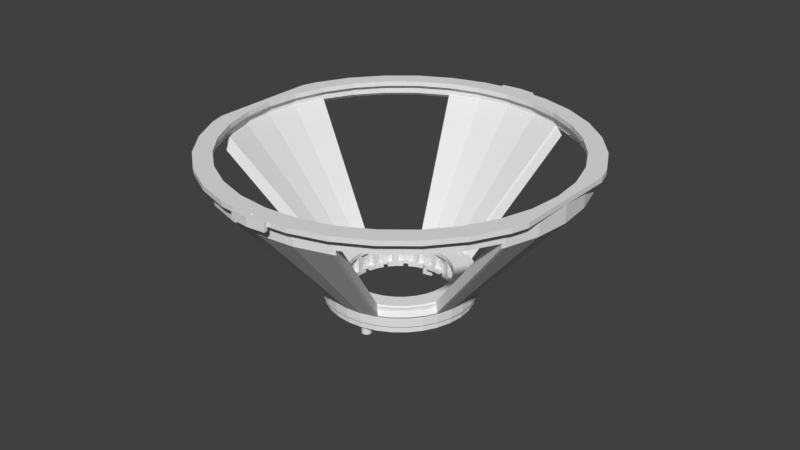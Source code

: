 # Source: Cone_Support_and_Exterior_Magnetsonly2.blend  (saved by Blender 2.79.0; exported with 4.5.12 LTS)
import bpy
from mathutils import Matrix  # noqa: F401  (used for matrix-valued properties, if any)

bpy.ops.wm.read_factory_settings(use_empty=True)
scene = bpy.context.scene
scene.name = 'Scene'

# ---- collections
col_collection_1 = bpy.data.collections.new('Collection 1'); scene.collection.children.link(col_collection_1)

# ---- world
world_world = bpy.data.worlds.new('World'); scene.world = world_world
world_world.color = (0.05088, 0.05088, 0.05088)
world_world.use_sun_shadow = False
world_world.sun_shadow_jitter_overblur = 0.0
world_world.cycles.sampling_method = 'MANUAL'

# ---- meshes
me_cylinder_003 = bpy.data.meshes.new('Cylinder.003')
me_cylinder_003.from_pydata([(0.7315, 2.415, 11.45), (0.7315, 2.414, 11.64), (0.9698, 2.342, 11.64), (0.9698, 2.342, 11.45), (0.7315, 2.415, 11.25), (0.9698, 2.342, 11.25), (0.7466, 2.464, 11.45), (0.7466, 2.464, 11.65), (-2.343, 0.5922, 11.61), (-2.12, 0.8718, 11.61), (-1.908, 1.268, 11.62), (-1.623, 1.616, 11.62), (-1.276, 1.901, 11.63), (-0.8796, 2.113, 11.63), (-0.4495, 2.244, 11.64), (-0.002209, 2.288, 11.64), (0.4451, 2.244, 11.64), (1.409, 2.108, 11.64), (0.5097, 2.446, 11.64), (0.5074, 2.442, 11.64), (0.5044, 2.438, 11.64), (0.5006, 2.435, 11.64), (0.4964, 2.433, 11.64), (0.4918, 2.431, 11.64), (0.487, 2.431, 11.64), (0.4822, 2.431, 11.64), (0.4776, 2.433, 11.64), (0.4734, 2.435, 11.64), (0.4697, 2.438, 11.64), (0.4666, 2.442, 11.64), (0.4643, 2.446, 11.64), (0.4629, 2.45, 11.64), (0.4625, 2.455, 11.64), (0.4629, 2.46, 11.64), (0.2455, 2.511, 11.64), (-0.002313, 2.535, 11.64), (-0.4978, 2.486, 11.64), (-0.9742, 2.341, 11.64), (-1.413, 2.107, 11.63), (-1.798, 1.79, 11.63), (-2.114, 1.405, 11.62), (-2.222, 1.203, 11.62), (1.409, 2.108, 11.25), (2.398, 0.1324, 11.22), (2.364, 0.467, 11.23), (2.227, 0.9194, 11.23), (2.004, 1.336, 11.24), (1.704, 1.702, 11.24), (1.338, 2.002, 11.24), (0.921, 2.224, 11.25), (0.4684, 2.361, 11.25), (0.4823, 2.431, 11.25), (0.4871, 2.431, 11.25), (0.4918, 2.431, 11.25), (0.4964, 2.433, 11.25), (0.5007, 2.435, 11.25), (0.5044, 2.438, 11.25), (0.5075, 2.442, 11.25), (0.5097, 2.446, 11.25), (0.5111, 2.451, 11.25), (0.5116, 2.455, 11.25), (0.5111, 2.46, 11.25), (0.5097, 2.465, 11.25), (0.5074, 2.469, 11.25), (0.5044, 2.473, 11.25), (0.5007, 2.476, 11.25), (0.4964, 2.478, 11.25), (0.4918, 2.479, 11.25), (0.4933, 2.487, 11.25), (1.794, 1.792, 11.24), (2.11, 1.407, 11.24), (2.345, 0.9684, 11.23), (2.49, 0.4919, 11.23), (0.7466, 2.464, 11.25), (0.4932, 2.487, 11.64), (0.5034, 2.538, 11.65), (0.5034, 2.538, 11.45), (-2.368, 0.4652, 11.21), (-2.515, -0.2726, 11.2), (-2.515, -0.2727, 11.59), (-2.222, 1.203, 11.22), (-2.492, -0.5014, 11.59), (-2.347, -0.9778, 11.58), (-2.113, -1.417, 11.58), (-1.797, -1.802, 11.57), (-1.411, -2.117, 11.57), (-0.9723, -2.352, 11.57), (-0.734, -2.424, 11.57), (-0.4957, -2.496, 11.57), (-0.4943, -2.489, 11.57), (-0.4989, -2.487, 11.57), (-0.5031, -2.485, 11.57), (-0.5068, -2.482, 11.57), (-0.5099, -2.478, 11.57), (-0.5122, -2.474, 11.57), (-0.5135, -2.47, 11.57), (-0.514, -2.465, 11.57), (-0.5136, -2.46, 11.57), (-0.5122, -2.455, 11.57), (-0.5099, -2.451, 11.57), (-0.5068, -2.447, 11.57), (-0.5031, -2.444, 11.57), (-0.4989, -2.442, 11.57), (-0.4943, -2.441, 11.57), (-0.4895, -2.44, 11.57), (-0.4847, -2.441, 11.57), (-0.4476, -2.254, 11.57), (-0.8778, -2.124, 11.57), (-1.274, -1.912, 11.57), (-1.622, -1.627, 11.58), (-1.907, -1.279, 11.58), (-2.119, -0.8832, 11.58), (-2.25, -0.4531, 11.59), (-2.294, -0.005759, 11.6), (-2.25, 0.4416, 11.6), (-2.12, 0.8719, 11.21), (-1.908, 1.268, 11.22), (-1.623, 1.616, 11.23), (-1.276, 1.901, 11.23), (-0.8796, 2.113, 11.24), (-0.4495, 2.244, 11.24), (-0.002166, 2.288, 11.24), (0.4452, 2.244, 11.24), (2.512, 0.2657, 11.62), (2.49, 0.4918, 11.62), (2.345, 0.9682, 11.63), (2.11, 1.407, 11.63), (1.794, 1.792, 11.64), (0.8753, 2.114, 11.64), (1.272, 1.902, 11.64), (1.619, 1.617, 11.64), (1.905, 1.27, 11.63), (2.117, 0.8736, 11.63), (2.247, 0.4435, 11.62), (2.292, -0.003828, 11.61), (2.248, -0.4512, 11.61), (2.365, -0.4745, 11.61), (0.4643, 2.465, 11.64), (0.4666, 2.469, 11.64), (0.4696, 2.473, 11.64), (0.4734, 2.476, 11.64), (0.4776, 2.478, 11.64), (0.4822, 2.479, 11.64), (0.487, 2.48, 11.64), (0.4918, 2.479, 11.64), (0.4964, 2.478, 11.64), (0.5006, 2.476, 11.64), (0.5043, 2.473, 11.64), (0.5074, 2.469, 11.64), (0.5097, 2.465, 11.64), (0.5111, 2.46, 11.64), (0.5115, 2.455, 11.64), (0.5111, 2.45, 11.64), (0.4777, 2.433, 11.25), (0.4734, 2.435, 11.25), (0.4697, 2.438, 11.25), (0.4667, 2.442, 11.25), (0.4644, 2.446, 11.25), (0.463, 2.451, 11.25), (0.4625, 2.455, 11.25), (0.463, 2.46, 11.25), (-0.002292, 2.535, 11.45), (0.2455, 2.511, 11.45), (-0.4978, 2.486, 11.24), (-0.002271, 2.535, 11.25), (-0.9742, 2.342, 11.24), (-1.413, 2.107, 11.24), (-1.798, 1.791, 11.23), (-2.114, 1.406, 11.22), (2.365, -0.4743, 11.21), (2.365, -0.4742, 11.21), (2.411, -0.003614, 11.22), (2.512, 0.2659, 11.22), (0.2455, 2.511, 11.25), (0.487, 2.48, 11.25), (0.4822, 2.479, 11.25), (0.4776, 2.478, 11.25), (0.4734, 2.476, 11.25), (0.4697, 2.473, 11.25), (0.4666, 2.469, 11.25), (0.4644, 2.465, 11.25), (-0.002217, 2.408, 11.25), (-0.4728, 2.361, 11.24), (-0.9253, 2.224, 11.24), (-1.342, 2.0, 11.23), (-1.708, 1.7, 11.23), (-2.007, 1.335, 11.22), (-2.23, 0.9175, 11.21), (-2.367, 0.465, 11.21), (0.4933, 2.487, 10.95), (0.7316, 2.415, 10.95), (0.7466, 2.464, 10.95), (0.5034, 2.538, 11.25), (0.2505, 2.563, 11.65), (0.2506, 2.563, 11.45), (-2.413, -0.005645, 11.2), (-2.367, -0.4762, 11.19), (-2.229, -0.9287, 11.19), (-2.006, -1.346, 11.18), (-1.706, -1.711, 11.18), (-1.341, -2.011, 11.17), (-0.9234, -2.234, 11.17), (-0.4708, -2.371, 11.17), (-0.1922, -2.398, 11.17), (-0.4654, -2.46, 11.17), (-0.4668, -2.455, 11.17), (-0.4691, -2.451, 11.17), (-0.4721, -2.447, 11.17), (-0.4758, -2.444, 11.17), (-0.4801, -2.442, 11.17), (-0.4847, -2.441, 11.17), (-0.4895, -2.44, 11.17), (-0.4942, -2.441, 11.17), (-0.4988, -2.442, 11.17), (-0.5031, -2.444, 11.17), (-0.5068, -2.447, 11.17), (-0.5099, -2.451, 11.17), (-0.5121, -2.455, 11.17), (-0.5135, -2.46, 11.17), (-0.7339, -2.424, 11.17), (-0.9722, -2.352, 11.17), (-1.411, -2.117, 11.17), (-1.796, -1.801, 11.18), (-2.113, -1.417, 11.18), (-2.347, -0.9776, 11.19), (-2.492, -0.5012, 11.19), (-0.9722, -2.352, 11.37), (-0.734, -2.424, 11.37), (-0.7491, -2.474, 11.57), (-0.5059, -2.547, 11.57), (2.118, -0.8814, 11.6), (1.906, -1.278, 11.59), (1.621, -1.625, 11.59), (1.273, -1.911, 11.58), (0.8771, -2.123, 11.58), (0.447, -2.253, 11.57), (-0.0002725, -2.298, 11.57), (-0.4847, -2.441, 11.57), (-0.4801, -2.442, 11.57), (-0.4759, -2.444, 11.57), (-0.4721, -2.447, 11.57), (-0.4691, -2.451, 11.57), (-0.4668, -2.455, 11.57), (-0.4654, -2.46, 11.57), (-0.465, -2.465, 11.57), (-0.4654, -2.47, 11.57), (-0.4668, -2.474, 11.57), (-0.4691, -2.478, 11.57), (-0.4721, -2.482, 11.57), (-0.4758, -2.485, 11.57), (-0.4801, -2.487, 11.57), (-0.4847, -2.489, 11.57), (-0.4895, -2.489, 11.57), (-0.4943, -2.489, 11.57), (-0.2479, -2.52, 11.57), (-0.0001679, -2.545, 11.57), (0.4953, -2.496, 11.57), (0.9718, -2.351, 11.57), (1.411, -2.116, 11.58), (1.796, -1.8, 11.59), (2.111, -1.415, 11.59), (2.218, -1.215, 11.6), (-0.4942, -2.489, 11.17), (-0.4988, -2.487, 11.17), (-0.5031, -2.485, 11.17), (-0.5068, -2.482, 11.17), (-0.5098, -2.478, 11.17), (-0.5121, -2.474, 11.17), (-0.5135, -2.469, 11.17), (-0.514, -2.465, 11.17), (-0.4476, -2.254, 11.17), (-0.8778, -2.123, 11.17), (-1.274, -1.912, 11.18), (-1.622, -1.627, 11.18), (-1.907, -1.279, 11.18), (-2.119, -0.883, 11.19), (-2.25, -0.4529, 11.19), (-2.294, -0.005596, 11.2), (-2.25, 0.4418, 11.21), (-2.314, 0.4545, 11.21), (-2.18, 0.8969, 11.21), (-1.963, 1.305, 11.22), (-1.953, 1.316, 11.22), (-1.955, 1.319, 11.22), (-1.665, 1.672, 11.23), (-1.311, 1.963, 11.23), (-0.9079, 2.178, 11.24), (-0.4702, 2.311, 11.24), (-0.4681, 2.306, 11.24), (-0.4622, 2.308, 11.24), (-0.002194, 2.354, 11.24), (0.4579, 2.308, 11.25), (0.8754, 2.114, 11.24), (1.272, 1.902, 11.24), (1.619, 1.617, 11.24), (1.905, 1.27, 11.24), (2.117, 0.8737, 11.23), (2.248, 0.4436, 11.23), (2.292, -0.003665, 11.22), (2.248, -0.451, 11.21), (2.218, -1.215, 11.2), (2.111, -1.415, 11.2), (1.796, -1.8, 11.19), (1.411, -2.116, 11.18), (0.9718, -2.351, 11.18), (0.4954, -2.496, 11.17), (-0.0001256, -2.545, 11.17), (-0.2479, -2.52, 11.17), (-0.4957, -2.496, 11.17), (-0.4894, -2.489, 11.17), (-0.4846, -2.489, 11.17), (-0.48, -2.487, 11.17), (-0.4758, -2.485, 11.17), (-0.4721, -2.482, 11.17), (-0.469, -2.478, 11.17), (-0.4668, -2.474, 11.17), (-0.4654, -2.469, 11.17), (-0.4649, -2.465, 11.17), (-0.0001799, -2.417, 11.17), (0.4704, -2.37, 11.18), (0.9229, -2.233, 11.18), (1.34, -2.01, 11.19), (1.705, -1.71, 11.19), (2.005, -1.344, 11.2), (2.228, -0.9268, 11.2), (0.2455, 2.511, 10.95), (0.5035, 2.538, 10.95), (0.2506, 2.563, 11.24), (-0.749, -2.474, 11.37), (-0.253, -2.572, 11.57), (-0.5059, -2.547, 11.37), (2.118, -0.8812, 11.2), (1.906, -1.278, 11.2), (1.621, -1.625, 11.19), (1.274, -1.911, 11.19), (0.8772, -2.123, 11.18), (0.4471, -2.253, 11.18), (-0.0002301, -2.298, 11.18), (-0.0001471, -2.545, 11.37), (-0.2479, -2.52, 11.37), (-0.02569, -2.36, 11.17), (-0.4603, -2.318, 11.17), (-0.9027, -2.184, 11.17), (-1.311, -1.966, 11.18), (-1.668, -1.673, 11.18), (-1.961, -1.316, 11.18), (-2.18, -0.908, 11.19), (-2.314, -0.4657, 11.19), (-2.359, -0.005623, 11.2), (0.9003, 2.174, 11.25), (1.308, 1.957, 11.24), (1.666, 1.664, 11.24), (1.959, 1.306, 11.24), (2.177, 0.8987, 11.23), (2.311, 0.4564, 11.23), (2.357, -0.003637, 11.22), (2.354, -0.03927, 11.22), (-0.2479, -2.52, 10.88), (-0.4956, -2.496, 10.88), (-0.7339, -2.424, 10.88), (0.2506, 2.563, 10.95), (-0.749, -2.474, 11.17), (-0.253, -2.572, 11.37), (-0.5058, -2.547, 11.17), (2.312, -0.4637, 11.21), (2.178, -0.9062, 11.2), (1.96, -1.314, 11.2), (1.667, -1.671, 11.19), (1.31, -1.965, 11.19), (0.9022, -2.183, 11.18), (0.4598, -2.317, 11.18), (-0.0002026, -2.363, 11.17), (-0.253, -2.572, 11.17), (-0.2529, -2.572, 10.87), (-0.5058, -2.547, 10.87), (-0.749, -2.473, 10.87), (0.4932, 2.487, 11.65), (0.4932, 2.487, 11.64), (0.4933, 2.487, 11.45), (0.4933, 2.487, 11.45), (0.4933, 2.487, 11.25), (0.4933, 2.487, 11.25), (-0.4957, -2.496, 11.57), (-0.4957, -2.496, 11.37), (-0.4957, -2.496, 11.37), (-0.4957, -2.496, 11.57), (-0.4957, -2.496, 11.17), (-0.4957, -2.496, 11.17), (2.365, -0.4705, 9.783), (1.012, -0.2014, 0.3234), (1.032, -1.095e-07, 0.3234), (2.411, -3.829e-07, 9.778), (2.411, -0.003021, 9.782), (2.365, -0.4736, 9.788), (2.411, -0.003614, 11.22), (2.365, -0.4742, 11.21), (2.229, -0.9232, 9.789), (0.9537, -0.395, 0.3234), (1.012, -0.2014, -0.4283), (1.032, -8.83e-08, -0.4283), (1.012, 0.2014, 0.3234), (2.364, 0.4702, 9.773), (2.365, 0.4676, 9.777), (2.364, 0.467, 11.23), (2.398, 0.1324, 11.22), (2.228, -0.9262, 9.793), (2.228, -0.9268, 11.2), (2.411, -0.003644, 11.29), (2.365, -0.4743, 11.29), (2.007, -1.341, 9.795), (0.8583, -0.5735, 0.3234), (0.9537, -0.395, -0.4283), (1.012, 0.2014, -0.4283), (0.9458, -0.3105, -0.4283), (0.9808, -0.1951, -0.4283), (1.0, 7.212e-08, -0.4283), (0.9808, 0.1951, -0.4283), (0.9239, 0.3827, -0.4283), (0.8315, 0.5556, -0.4283), (0.7071, 0.7071, -0.4283), (0.5556, 0.8315, -0.4283), (0.3827, 0.9239, -0.4283), (0.1951, 0.9808, -0.4283), (-4.616e-07, 1.0, -0.4283), (-0.1951, 0.9808, -0.4283), (-0.3827, 0.9239, -0.4283), (-0.5556, 0.8315, -0.4283), (-0.7071, 0.7071, -0.4283), (-0.8315, 0.5556, -0.4283), (-0.9239, 0.3827, -0.4283), (-0.9808, 0.1951, -0.4283), (-1.0, -4.935e-07, -0.4283), (-1.032, -9.147e-07, -0.4283), (-1.012, 0.2014, -0.4283), (-0.9537, 0.395, -0.4283), (-0.8583, 0.5735, -0.4283), (-0.7299, 0.7299, -0.4283), (-0.5735, 0.8583, -0.4283), (-0.395, 0.9537, -0.4283), (-0.2014, 1.012, -0.4283), (-4.399e-07, 1.032, -0.4283), (0.2014, 1.012, -0.4283), (0.395, 0.9537, -0.4283), (0.5735, 0.8583, -0.4283), (0.7299, 0.7299, -0.4283), (0.8583, 0.5735, -0.4283), (0.9537, 0.395, -0.4283), (0.9537, 0.395, 0.3234), (0.9731, 0.4031, 0.4673), (1.025, 0.2311, 0.4673), (2.356, 0.4958, 9.773), (2.359, 0.485, 10.12), (2.227, 0.9199, 10.12), (2.227, 0.9194, 11.23), (2.364, 0.4669, 11.3), (2.005, -1.343, 9.799), (2.005, -1.344, 11.2), (2.228, -0.9268, 11.28), (0.6959, 2.292, 11.32), (0.5567, 2.278, 11.32), (0.9003, 2.174, 11.32), (1.308, 1.957, 11.32), (1.666, 1.664, 11.31), (1.959, 1.306, 11.31), (2.177, 0.8987, 11.3), (2.311, 0.4564, 11.3), (2.357, -0.003667, 11.29), (2.312, -0.4637, 11.29), (2.178, -0.9062, 11.28), (1.96, -1.314, 11.27), (1.667, -1.671, 11.26), (1.31, -1.965, 11.26), (0.9022, -2.183, 11.25), (0.4598, -2.317, 11.25), (-0.0002104, -2.363, 11.25), (-0.4603, -2.318, 11.25), (-0.461, -2.318, 11.25), (-0.4715, -2.37, 11.25), (-0.4708, -2.371, 11.25), (-0.0001876, -2.417, 11.25), (0.4704, -2.37, 11.25), (0.9228, -2.233, 11.25), (1.34, -2.01, 11.26), (1.705, -1.71, 11.26), (2.005, -1.344, 11.27), (2.227, 0.9194, 11.31), (2.004, 1.336, 11.31), (1.704, 1.702, 11.32), (1.338, 2.002, 11.32), (0.921, 2.224, 11.32), (1.979, -1.375, 9.799), (0.8516, -0.6214, 0.4973), (0.7479, -0.7479, 0.4973), (0.7299, -0.7299, 0.3234), (0.8583, -0.5735, -0.4283), (-0.9808, -0.1951, -0.4283), (-0.9239, -0.3827, -0.4283), (-0.8315, -0.5556, -0.4283), (-0.7071, -0.7071, -0.4283), (-0.5556, -0.8315, -0.4283), (-0.3827, -0.9239, -0.4283), (-0.1951, -0.9808, -0.4283), (5.012e-08, -1.0, -0.4283), (0.1951, -0.9808, -0.4283), (0.3827, -0.9239, -0.4283), (0.5556, -0.8315, -0.4283), (0.7071, -0.7071, -0.4283), (0.8315, -0.5556, -0.4283), (0.9239, -0.3827, -0.4283), (0.7299, -0.7299, -0.4283), (0.5735, -0.8583, -0.4283), (0.395, -0.9537, -0.4283), (0.2014, -1.012, -0.4283), (1.477e-07, -1.032, -0.4283), (-0.2014, -1.012, -0.4283), (-0.395, -0.9537, -0.4283), (-0.5735, -0.8583, -0.4283), (-0.7299, -0.7299, -0.4283), (-0.8583, -0.5735, -0.4283), (-0.9537, -0.395, -0.4283), (-1.012, -0.2014, -0.4283), (0.9808, -0.1951, -1.0), (0.9239, -0.3827, -1.0), (1.0, 5.797e-08, -1.0), (0.9808, 0.1951, -1.0), (0.9239, 0.3827, -1.0), (0.8315, 0.5556, -1.0), (0.7071, 0.7071, -1.0), (0.5556, 0.8315, -1.0), (0.3827, 0.9239, -1.0), (0.1951, 0.9808, -1.0), (-1.136e-07, 1.0, -1.0), (-0.1951, 0.9808, -1.0), (-0.3827, 0.9239, -1.0), (-0.5556, 0.8315, -1.0), (-0.7071, 0.7071, -1.0), (-0.8315, 0.5556, -1.0), (-0.9239, 0.3827, -1.0), (-0.9808, 0.1951, -1.0), (-1.0, 8.832e-07, -1.0), (-1.032, -9.963e-07, 0.3234), (-1.012, 0.2014, 0.3234), (-0.9537, 0.395, 0.3234), (-0.8583, 0.5735, 0.3234), (-0.7299, 0.7299, 0.3234), (-0.5735, 0.8583, 0.3234), (-0.395, 0.9537, 0.3234), (-0.2014, 1.012, 0.3234), (-4.726e-07, 1.032, 0.3234), (0.2014, 1.012, 0.3234), (0.395, 0.9537, 0.3234), (0.5735, 0.8583, 0.3234), (0.7299, 0.7299, 0.3234), (0.8583, 0.5735, 0.3234), (0.8751, 0.5848, 0.4623), (0.8831, 0.5725, 0.4709), (0.9707, 0.4086, 0.4709), (0.9252, 0.3782, 0.7637), (0.9792, 0.2003, 0.7637), (0.9808, 0.1951, 0.9334), (0.981, 0.1929, 1.0), (0.9574, 0.1824, 1.0), (2.309, 0.4512, 10.45), (2.176, 0.8889, 10.45), (2.226, 0.9223, 10.13), (2.01, 1.326, 10.13), (2.004, 1.337, 10.11), (2.004, 1.336, 11.24), (1.705, -1.709, 10.15), (1.987, -1.366, 10.15), (1.705, -1.71, 11.19), (0.921, 2.224, 11.25), (-0.9027, -2.184, 11.25), (-1.311, -1.966, 11.25), (-1.668, -1.673, 11.25), (-1.961, -1.316, 11.26), (-2.18, -0.908, 11.26), (-2.314, -0.4657, 11.27), (-2.359, -0.005653, 11.27), (-2.314, 0.4544, 11.28), (-2.18, 0.8969, 11.29), (-1.963, 1.305, 11.3), (-1.953, 1.316, 11.3), (-1.955, 1.319, 11.3), (-1.665, 1.672, 11.3), (-1.311, 1.963, 11.31), (-0.9079, 2.178, 11.31), (-0.4702, 2.311, 11.32), (-0.4681, 2.306, 11.32), (-0.4622, 2.308, 11.32), (-0.002202, 2.354, 11.32), (0.4579, 2.308, 11.32), (0.4684, 2.361, 11.32), (-0.002225, 2.408, 11.32), (-0.4728, 2.361, 11.32), (-0.9253, 2.224, 11.31), (-1.342, 2.0, 11.31), (-1.708, 1.7, 11.3), (-2.007, 1.335, 11.3), (-2.23, 0.9175, 11.29), (-2.367, 0.4649, 11.28), (-2.413, -0.005676, 11.27), (-2.367, -0.4763, 11.27), (-2.229, -0.9287, 11.26), (-2.006, -1.346, 11.26), (-1.706, -1.711, 11.25), (-1.341, -2.011, 11.25), (-0.9234, -2.234, 11.25), (0.4579, 2.308, 11.25), (0.9003, 2.174, 11.25), (1.308, 1.957, 11.24), (1.666, 1.664, 11.24), (1.959, 1.306, 11.24), (2.177, 0.8987, 11.23), (2.311, 0.4564, 11.23), (2.357, -0.003637, 11.22), (2.354, -0.03927, 11.22), (2.312, -0.4637, 11.21), (2.178, -0.9062, 11.2), (1.96, -1.314, 11.2), (1.667, -1.671, 11.19), (1.31, -1.965, 11.19), (0.9022, -2.183, 11.18), (0.4598, -2.317, 11.18), (-0.0002026, -2.363, 11.17), (-0.02569, -2.36, 11.17), (-0.4603, -2.318, 11.17), (-0.9027, -2.184, 11.17), (-0.4708, -2.371, 11.17), (-0.1922, -2.398, 11.17), (-0.0001799, -2.417, 11.17), (0.4704, -2.37, 11.18), (0.9229, -2.233, 11.18), (1.34, -2.01, 11.19), (1.704, 1.702, 11.24), (1.338, 2.002, 11.24), (1.955, -1.319, 10.46), (1.955, -1.319, 10.45), (1.955, -1.319, 10.45), (1.955, -1.319, 10.45), (1.955, -1.32, 10.43), (1.919, -1.282, 10.43), (0.7885, -0.5268, 1.106), (0.7995, -0.5433, 1.0), (0.8221, -0.567, 1.0), (0.8183, -0.5716, 0.818), (0.7071, -0.7071, 0.818), (0.6993, -0.7135, 0.8291), (0.7323, -0.763, 0.5104), (0.5886, -0.881, 0.5104), (0.5735, -0.8583, 0.3234), (-0.9808, -0.1951, -1.0), (-0.9239, -0.3827, -1.0), (-0.8315, -0.5556, -1.0), (-0.7071, -0.7071, -1.0), (-0.5556, -0.8315, -1.0), (-0.3827, -0.9239, -1.0), (-0.1951, -0.9808, -1.0), (-1.232e-07, -1.0, -1.0), (0.1951, -0.9808, -1.0), (0.3827, -0.9239, -1.0), (0.5556, -0.8315, -1.0), (0.7071, -0.7071, -1.0), (0.8315, -0.5556, -1.0), (0.395, -0.9537, 0.3234), (0.2014, -1.012, 0.3234), (2.342e-07, -1.032, 0.3234), (-0.2014, -1.012, 0.3234), (-0.395, -0.9537, 0.3234), (-0.5735, -0.8583, 0.3234), (-0.7299, -0.7299, 0.3234), (-0.8583, -0.5735, 0.3234), (-0.9537, -0.395, 0.3234), (-1.012, -0.2014, 0.3234), (0.06667, -0.881, -1.0), (0.06539, -0.868, -1.0), (0.06159, -0.8555, -1.0), (0.05543, -0.844, -1.0), (0.04714, -0.8339, -1.0), (0.03704, -0.8256, -1.0), (0.02551, -0.8194, -1.0), (0.01301, -0.8156, -1.0), (1.126e-07, -0.8144, -1.0), (-0.01301, -0.8156, -1.0), (-0.02551, -0.8194, -1.0), (-0.03704, -0.8256, -1.0), (-0.04714, -0.8339, -1.0), (-0.05543, -0.844, -1.0), (-0.06159, -0.8555, -1.0), (-0.06539, -0.868, -1.0), (-0.06667, -0.881, -1.0), (-0.7691, 6.398e-07, -1.0), (-0.7692, -0.03041, -1.0), (-0.697, -0.03069, -1.0), (-0.6865, -0.1366, -1.0), (-0.6572, -0.2333, -1.0), (-0.7243, -0.2608, -1.0), (-0.699, -0.3225, -1.0), (-0.6322, -0.2951, -1.0), (-0.582, -0.3889, -1.0), (-0.5178, -0.4671, -1.0), (-0.5693, -0.5182, -1.0), (-0.5223, -0.5655, -1.0), (-0.4711, -0.5146, -1.0), (-0.3889, -0.582, -1.0), (-0.2996, -0.6297, -1.0), (-0.3276, -0.6966, -1.0), (-0.2661, -0.7224, -1.0), (-0.2382, -0.6557, -1.0), (-0.1366, -0.6865, -1.0), (-0.03577, -0.6965, -1.0), (-0.03603, -0.769, -1.0), (0.03064, -0.7692, -1.0), (0.03089, -0.697, -1.0), (0.1366, -0.6865, -1.0), (0.2335, -0.6571, -1.0), (0.261, -0.7242, -1.0), (0.3227, -0.6989, -1.0), (0.2953, -0.6321, -1.0), (0.3889, -0.582, -1.0), (0.4673, -0.5177, -1.0), (0.5184, -0.5691, -1.0), (0.5657, -0.5222, -1.0), (0.5147, -0.4709, -1.0), (0.582, -0.3889, -1.0), (0.6298, -0.2994, -1.0), (0.6967, -0.3274, -1.0), (0.7224, -0.2659, -1.0), (0.6558, -0.238, -1.0), (0.6866, -0.1366, -1.0), (0.6965, -0.03557, -1.0), (0.769, -0.0358, -1.0), (0.7692, 0.03087, -1.0), (0.7182, 0.03103, -1.0), (-0.06667, 0.9163, -1.0), (-0.06667, 0.7829, -1.0), (0.06667, 0.7829, -1.0), (0.6969, 0.0311, -1.0), (0.6865, 0.1366, -1.0), (0.6573, 0.2329, -1.0), (0.7244, 0.2604, -1.0), (0.6992, 0.3221, -1.0), (0.6324, 0.2947, -1.0), (0.582, 0.3889, -1.0), (0.5181, 0.4668, -1.0), (0.5696, 0.5179, -1.0), (0.5227, 0.5652, -1.0), (0.4714, 0.5143, -1.0), (0.3889, 0.582, -1.0), (0.3, 0.6296, -1.0), (0.328, 0.6964, -1.0), (0.2665, 0.7222, -1.0), (0.2386, 0.6556, -1.0), (0.1366, 0.6866, -1.0), (0.03619, 0.6964, -1.0), (0.03648, 0.769, -1.0), (-0.03018, 0.7692, -1.0), (-0.03048, 0.697, -1.0), (-0.1366, 0.6865, -1.0), (-0.2331, 0.6573, -1.0), (-0.2606, 0.7244, -1.0), (-0.3223, 0.6991, -1.0), (-0.2949, 0.6323, -1.0), (-0.3889, 0.582, -1.0), (-0.4669, 0.518, -1.0), (-0.518, 0.5695, -1.0), (-0.5653, 0.5225, -1.0), (-0.5145, 0.4712, -1.0), (-0.582, 0.3889, -1.0), (-0.6296, 0.2998, -1.0), (-0.6965, 0.3278, -1.0), (-0.7223, 0.2663, -1.0), (-0.6557, 0.2384, -1.0), (-0.6865, 0.1366, -1.0), (-0.6965, 0.03598, -1.0), (-0.769, 0.03626, -1.0), (0.06667, 0.9163, -1.0), (-2.366, 0.4705, 9.785), (-2.413, -2.707e-06, 9.791), (-2.367, 0.4656, 9.792), (-2.228, 0.9227, 9.78), (-2.23, 0.9181, 9.787), (-2.004, 1.339, 9.775), (-2.007, 1.335, 9.781), (-1.976, 1.373, 9.775), (-0.8516, 0.6214, 0.4973), (-0.7479, 0.7479, 0.4973), (-0.7323, 0.763, 0.5104), (-0.5886, 0.881, 0.5104), (-0.5886, 0.881, 0.5104), (-0.4247, 0.9686, 0.5104), (-0.4047, 0.9771, 0.4973), (-0.4698, 2.362, 9.76), (-0.2482, 1.025, 0.4973), (-0.5117, 2.35, 9.763), (-0.4726, 2.362, 9.763), (-1.166e-06, 2.408, 9.758), (-0.002058, 2.408, 9.761), (0.4698, 2.362, 9.758), (0.4686, 2.362, 9.76), (0.9215, 2.225, 9.759), (0.9211, 2.225, 9.759), (1.338, 2.002, 9.76), (1.381, 1.967, 9.761), (0.6261, 0.8373, 0.4412), (0.7421, 0.7421, 0.4412), (1.338, 2.002, 9.761), (0.7665, 0.7171, 0.4623), (0.7228, 0.688, 0.7434), (0.8315, 0.5556, 0.7434), (0.8384, 0.5427, 0.7588), (0.9239, 0.3827, 0.7588), (0.9239, 0.3827, 1.0), (0.9808, 0.1951, 1.0), (0.5763, 0.8145, 1.0), (0.5511, 0.7905, 1.0), (0.5406, 0.7857, 1.0), (0.6843, 0.6678, 1.0), (0.8022, 0.5241, 1.0), (0.8898, 0.3602, 1.0), (0.9438, 0.1823, 1.0), (0.8315, 0.5556, 1.0), (0.7071, 0.7071, 1.0), (2.308, 0.4514, 10.46), (0.9301, 0.185, 1.106), (2.267, 0.451, 10.46), (2.222, 0.7324, 10.46), (1.96, 1.292, 10.45), (1.67, 1.646, 10.45), (1.722, 1.68, 10.11), (1.704, 1.702, 10.08), (1.34, -2.009, 10.16), (1.342, -2.008, 10.17), (1.695, -1.718, 10.17), (1.665, -1.673, 10.46), (1.667, -1.671, 10.45), (0.4684, 2.361, 11.25), (-0.9234, -2.234, 11.17), (-1.311, -1.966, 11.18), (-1.668, -1.673, 11.18), (-1.961, -1.316, 11.18), (-2.18, -0.908, 11.19), (-2.314, -0.4657, 11.19), (-2.359, -0.005623, 11.2), (-2.314, 0.4545, 11.21), (-2.18, 0.8969, 11.21), (-1.963, 1.305, 11.22), (-1.953, 1.316, 11.22), (-1.955, 1.319, 11.22), (-1.665, 1.672, 11.23), (-1.311, 1.963, 11.23), (-0.9079, 2.178, 11.24), (-0.4702, 2.311, 11.24), (-0.4681, 2.306, 11.24), (-0.4622, 2.308, 11.24), (-0.002194, 2.354, 11.24), (-0.002217, 2.408, 11.25), (-0.4728, 2.361, 11.24), (-0.9253, 2.224, 11.24), (-1.342, 2.0, 11.23), (-1.708, 1.7, 11.23), (-2.007, 1.335, 11.22), (-2.23, 0.9175, 11.21), (-2.367, 0.465, 11.21), (-2.413, -0.005066, 9.798), (-2.413, -0.005645, 11.2), (-2.367, 0.465, 11.21), (-2.367, -0.4762, 11.19), (-2.229, -0.9287, 11.19), (-2.006, -1.346, 11.18), (-1.706, -1.711, 11.18), (-1.341, -2.011, 11.17), (0.458, 2.309, 10.5), (0.9004, 2.175, 10.5), (1.308, 1.957, 10.5), (1.666, 1.664, 10.49), (1.959, 1.307, 10.49), (2.177, 0.899, 10.49), (2.312, 0.4567, 10.48), (2.357, -0.003329, 10.47), (2.312, -0.4634, 10.47), (2.178, -0.9058, 10.46), (1.96, -1.314, 10.45), (1.312, -1.963, 10.46), (1.31, -1.965, 10.45), (0.9086, -2.179, 10.45), (0.9022, -2.183, 10.44), (0.4718, -2.313, 10.44), (0.4722, -2.313, 10.43), (0.4599, -2.317, 10.43), (-0.0001228, -2.363, 10.43), (-0.4602, -2.317, 10.43), (-0.9026, -2.183, 10.43), (-0.4707, -2.37, 9.817), (-3.421e-05, -2.416, 9.815), (3.05e-07, -2.416, 9.815), (0.4705, -2.37, 9.814), (0.4713, -2.369, 9.813), (0.5131, -2.357, 9.812), (0.503, -2.36, 10.14), (0.923, -2.232, 10.14), (0.9386, -2.224, 10.16), (1.373, 1.974, 10.08), (1.96, -1.314, 10.45), (1.96, -1.314, 10.43), (0.458, 2.309, 10.48), (-0.002112, 2.354, 10.47), (-0.4622, 2.308, 10.47), (-0.4682, 2.307, 10.47), (-0.4511, 2.268, 10.47), (-1.333e-06, 2.312, 10.47), (0.4511, 2.268, 10.48), (0.8849, 2.136, 10.47), (1.285, 1.923, 10.47), (1.315, 1.936, 10.47), (1.669, 1.646, 10.47), (1.959, 1.293, 10.47), (2.174, 0.8892, 10.46), (2.311, -3.62e-07, 10.45), (2.265, -0.4506, 10.44), (2.133, -0.8835, 10.43), (2.178, -0.9058, 10.43), (2.312, -0.4634, 10.44), (2.357, -0.003319, 10.45), (2.312, 0.4567, 10.46), (2.177, 0.899, 10.46), (1.959, 1.307, 10.47), (1.666, 1.664, 10.47), (1.308, 1.957, 10.47), (0.9004, 2.175, 10.48), (0.8761, -0.3629, 1.106), (0.6705, -0.6705, 1.106), (0.6815, -0.687, 1.0), (0.5378, -0.8049, 1.0), (0.3739, -0.8926, 1.0), (0.196, -0.9465, 1.0), (0.2093, -0.9765, 1.0), (0.3827, -0.9239, 1.0), (0.5556, -0.8315, 1.0), (0.7071, -0.7071, 1.0), (0.5556, -0.8315, 0.8291), (0.4247, -0.9686, 0.5104), (0.4047, -0.9771, 0.4973), (-0.06539, -0.894, -1.0), (-0.06159, -0.9065, -1.0), (-0.05543, -0.9181, -1.0), (-0.04714, -0.9282, -1.0), (-0.03704, -0.9365, -1.0), (-0.02551, -0.9426, -1.0), (-0.01301, -0.9464, -1.0), (1.538e-07, -0.9477, -1.0), (0.01301, -0.9464, -1.0), (0.02551, -0.9426, -1.0), (0.03704, -0.9365, -1.0), (0.04714, -0.9282, -1.0), (0.05543, -0.9181, -1.0), (0.06159, -0.9065, -1.0), (0.06539, -0.894, -1.0), (0.2482, -1.025, 0.4973), (-0.4714, -2.37, 9.815), (-0.9246, -2.232, 9.815), (-0.9232, -2.233, 9.817), (-1.342, -2.009, 9.813), (-1.34, -2.01, 9.816), (-1.376, -1.981, 9.813), (-0.6214, -0.8516, 0.4973), (-0.7478, -0.7479, 0.4973), (-0.763, -0.7323, 0.5104), (-0.881, -0.5886, 0.5104), (-0.881, -0.5886, 0.5104), (-0.9686, -0.4247, 0.5104), (-0.9771, -0.4047, 0.4973), (-2.367, -0.4709, 9.797), (-1.025, -0.2482, 0.4973), (-2.355, -0.5128, 9.803), (-2.367, -0.4756, 9.803), (0.06539, -0.868, -1.81), (0.06667, -0.881, -1.81), (0.06159, -0.8555, -1.81), (0.05543, -0.844, -1.81), (0.04714, -0.8339, -1.81), (0.03704, -0.8256, -1.81), (0.02551, -0.8194, -1.81), (0.01301, -0.8156, -1.81), (2.002e-07, -0.8144, -1.81), (-0.01301, -0.8156, -1.81), (-0.02551, -0.8194, -1.81), (-0.03704, -0.8256, -1.81), (-0.04714, -0.8339, -1.81), (-0.05543, -0.844, -1.81), (-0.06159, -0.8555, -1.81), (-0.06539, -0.868, -1.81), (-0.06667, -0.881, -1.81), (-0.769, 0.03626, 0.028), (-0.7692, -0.03041, 0.028), (-0.7563, -0.03046, 0.028), (-0.7563, -0.03046, -0.6379), (-0.7562, -0.03046, -0.6379), (-0.697, -0.03069, -0.6379), (-0.6894, -0.1074, -0.6379), (-0.6894, -0.1074, -0.6379), (-0.6894, -0.1074, 0.6362), (-0.6894, -0.1074, 0.6362), (-0.6894, -0.1074, 0.6468), (-0.7, 6.752e-07, 0.6468), (-0.7, 6.875e-07, 1.0), (-0.6865, -0.1366, 1.0), (-0.6467, -0.2679, 1.0), (-0.6467, -0.2679, 0.6468), (-0.6779, -0.1651, 0.6468), (-0.6779, -0.1651, -0.6379), (-0.6769, -0.1682, -0.6379), (-0.6572, -0.2333, -0.6379), (-0.7126, -0.256, -0.6379), (-0.7243, -0.2608, 0.028), (-0.699, -0.3225, 0.028), (-0.6871, -0.3176, 0.028), (-0.6871, -0.3176, -0.6379), (-0.6869, -0.3176, -0.6379), (-0.6322, -0.2951, -0.6379), (-0.5957, -0.3632, -0.6379), (-0.5957, -0.3632, -0.6379), (-0.5957, -0.3632, 0.6362), (-0.5957, -0.3632, 0.6362), (-0.5957, -0.3632, 0.6468), (-0.582, -0.3889, 1.0), (-0.495, -0.495, 1.0), (-0.495, -0.495, 0.6468), (-0.563, -0.4121, 0.6468), (-0.563, -0.4121, -0.6379), (-0.5609, -0.4146, -0.6379), (-0.5178, -0.4671, -0.6379), (-0.5603, -0.5093, -0.6379), (-0.5605, -0.5094, -0.6379), (-0.5605, -0.5094, 0.028), (-0.5693, -0.5182, 0.028), (-0.5223, -0.5655, 0.028), (-0.5131, -0.5563, -0.6379), (-0.4711, -0.5146, -0.6379), (-0.4113, -0.5637, -0.6379), (-0.4113, -0.5637, -0.6379), (-0.4113, -0.5637, 0.6362), (-0.4113, -0.5637, 0.6362), (-0.4113, -0.5637, 0.6468), (-0.3889, -0.582, 1.0), (-0.2679, -0.6467, 1.0), (-0.2679, -0.6467, 0.6468), (-0.3623, -0.5962, 0.6468), (-0.3623, -0.5962, -0.6379), (-0.3594, -0.5978, -0.6379), (-0.2996, -0.6297, -0.6379), (-0.3227, -0.685, -0.6379), (-0.3276, -0.6966, 0.028), (-0.2661, -0.7224, 0.028), (-0.2611, -0.7105, 0.028), (-0.2611, -0.7105, -0.6379), (-0.2611, -0.7103, -0.6379), (-0.2382, -0.6557, -0.6379), (-0.1641, -0.6782, -0.6379), (-0.1641, -0.6782, -0.6379), (-0.1641, -0.6782, 0.6362), (-0.1641, -0.6782, 0.6362), (-0.1641, -0.6782, 0.6468), (-0.1366, -0.6865, 1.0), (-1.539e-07, -0.7, 1.0), (-2.599e-07, -0.7, 0.6468), (-0.1064, -0.6895, 0.6468), (-0.1064, -0.6895, -0.6379), (-0.1031, -0.6898, -0.6379), (-0.03577, -0.6965, -0.6379), (-0.03598, -0.7563, -0.6379), (-0.03598, -0.7565, -0.6379), (-0.03598, -0.7565, 0.028), (-0.03603, -0.769, 0.028), (0.03064, -0.7692, 0.028), (0.03068, -0.7563, 0.028), (0.03068, -0.7563, -0.6379), (0.03068, -0.7561, -0.6379), (0.03089, -0.697, -0.6379), (0.1082, -0.6893, -0.6379), (0.1082, -0.6893, -0.6379), (0.1082, -0.6893, 0.6362), (0.1082, -0.6893, 0.6362), (0.1082, -0.6893, 0.6468), (0.1366, -0.6865, 1.0), (0.2679, -0.6467, 1.0), (0.2679, -0.6467, 0.6468), (0.1658, -0.6777, 0.6468), (0.1658, -0.6777, -0.6379), (0.1689, -0.6767, -0.6379), (0.2335, -0.6571, -0.6379), (0.2563, -0.7125, -0.6379), (0.261, -0.7242, 0.028), (0.3227, -0.6989, 0.028), (0.3178, -0.687, 0.028), (0.3178, -0.687, -0.6379), (0.3178, -0.6868, -0.6379), (0.2953, -0.6321, -0.6379), (0.3639, -0.5954, -0.6379), (0.3639, -0.5954, -0.6379), (0.3639, -0.5954, 0.6362), (0.3639, -0.5954, 0.6362), (0.3639, -0.5954, 0.6468), (0.3889, -0.582, 1.0), (0.495, -0.495, 1.0), (0.495, -0.495, 0.6468), (0.4126, -0.5625, 0.6468), (0.4126, -0.5625, -0.6379), (0.4152, -0.5604, -0.6379), (0.4673, -0.5177, -0.6379), (0.5095, -0.5602, -0.6379), (0.5184, -0.5691, 0.028), (0.5657, -0.5222, 0.028), (0.5566, -0.513, 0.028), (0.5566, -0.513, -0.6379), (0.5564, -0.5129, -0.6379), (0.5147, -0.4709, -0.6379), (0.5642, -0.4107, -0.6379), (0.5642, -0.4107, -0.6379), (0.5642, -0.4107, 0.6362), (0.5642, -0.4107, 0.6362), (0.5642, -0.4107, 0.6468), (0.582, -0.3889, 1.0), (0.6467, -0.2679, 1.0), (0.6467, -0.2679, 0.6468), (0.5966, -0.3616, 0.6468), (0.5966, -0.3616, -0.6379), (0.5982, -0.3587, -0.6379), (0.6298, -0.2994, -0.6379), (0.6851, -0.3225, -0.6379), (0.6853, -0.3226, -0.6379), (0.6853, -0.3226, 0.028), (0.6967, -0.3274, 0.028), (0.7224, -0.2659, 0.028), (0.7105, -0.2609, 0.028), (0.7105, -0.2609, -0.6379), (0.7104, -0.2608, -0.6379), (0.6558, -0.238, -0.6379), (0.6784, -0.1634, -0.6379), (0.6784, -0.1633, -0.6379), (0.6784, -0.1633, 0.6362), (0.6784, -0.1634, 0.6362), (0.6784, -0.1634, 0.6468), (0.6865, -0.1366, 1.0), (0.7, 2.462e-08, 1.0), (0.7, 1.182e-08, 0.6468), (0.6893, -0.1086, 0.6468), (0.6893, -0.1086, -0.6379), (0.6896, -0.1053, -0.6379), (0.6965, -0.03557, -0.6379), (0.7562, -0.03576, -0.6379), (0.7564, -0.03576, -0.6379), (0.7564, -0.03576, 0.028), (0.769, -0.0358, 0.028), (0.7692, 0.03087, 0.028), (0.7564, 0.03091, 0.028), (0.7564, 0.03091, -0.6379), (0.7562, 0.03091, -0.6379), (0.6969, 0.0311, -0.6379), (-0.06667, 0.7829, -1.81), (-0.06667, 0.9163, -1.81), (0.06667, 0.7829, -1.81), (0.6896, 0.1059, -0.6379), (0.6896, 0.1059, -0.6379), (0.6896, 0.1059, 0.6362), (0.6896, 0.1059, 0.6362), (0.6896, 0.1059, 0.6468), (0.6865, 0.1366, 1.0), (0.6467, 0.2679, 1.0), (0.6467, 0.2679, 0.6468), (0.6783, 0.1637, 0.6468), (0.6783, 0.1637, -0.6379), (0.6774, 0.1668, -0.6379), (0.6573, 0.2329, -0.6379), (0.7127, 0.2556, -0.6379), (0.7129, 0.2557, -0.6379), (0.7129, 0.2557, 0.028), (0.7244, 0.2604, 0.028), (0.6992, 0.3221, 0.028), (0.6873, 0.3172, 0.028), (0.6873, 0.3172, -0.6379), (0.6871, 0.3172, -0.6379), (0.6324, 0.2947, -0.6379), (0.5964, 0.3619, -0.6379), (0.5964, 0.3619, -0.6379), (0.5964, 0.3619, 0.6362), (0.5964, 0.3619, 0.6362), (0.5964, 0.3619, 0.6468), (0.582, 0.3889, 1.0), (0.495, 0.495, 1.0), (0.495, 0.495, 0.6468), (0.564, 0.4109, 0.6468), (0.564, 0.4109, -0.6379), (0.5619, 0.4135, -0.6379), (0.5181, 0.4668, -0.6379), (0.5606, 0.5089, -0.6379), (0.5607, 0.509, -0.6379), (0.5607, 0.509, 0.028), (0.5696, 0.5179, 0.028), (0.5227, 0.5652, 0.028), (0.5136, 0.5562, 0.028), (0.5136, 0.5562, -0.6379), (0.5134, 0.556, -0.6379), (0.4714, 0.5143, -0.6379), (0.4124, 0.5627, -0.6379), (0.4124, 0.5627, -0.6379), (0.4124, 0.5627, 0.6362), (0.4124, 0.5627, 0.6362), (0.4124, 0.5627, 0.6468), (0.3889, 0.582, 1.0), (0.2679, 0.6467, 1.0), (0.2679, 0.6467, 0.6468), (0.3636, 0.5955, 0.6468), (0.3636, 0.5955, -0.6379), (0.3607, 0.5971, -0.6379), (0.3, 0.6296, -0.6379), (0.3231, 0.6847, -0.6379), (0.3232, 0.6849, -0.6379), (0.3232, 0.6849, 0.028), (0.328, 0.6964, 0.028), (0.2665, 0.7222, 0.028), (0.2616, 0.7104, 0.028), (0.2616, 0.7104, -0.6379), (0.2615, 0.7102, -0.6379), (0.2386, 0.6556, -0.6379), (0.1655, 0.6778, -0.6379), (0.1655, 0.6778, -0.6379), (0.1655, 0.6778, 0.6362), (0.1655, 0.6778, 0.6362), (0.1655, 0.6778, 0.6468), (0.1366, 0.6865, 1.0), (-5.633e-08, 0.7, 1.0), (-1.474e-07, 0.7, 0.6468), (0.1078, 0.6894, 0.6468), (0.1078, 0.6894, -0.6379), (0.1045, 0.6897, -0.6379), (0.03619, 0.6964, -0.6379), (0.03643, 0.7563, -0.6379), (0.03643, 0.7565, -0.6379), (0.03643, 0.7565, 0.028), (0.03648, 0.769, 0.028), (-0.03018, 0.7692, 0.028), (-0.03023, 0.7564, 0.028), (-0.03023, 0.7564, -0.6379), (-0.03024, 0.7562, -0.6379), (-0.03048, 0.697, -0.6379), (-0.1067, 0.6895, -0.6379), (-0.1067, 0.6895, -0.6379), (-0.1067, 0.6895, 0.6362), (-0.1067, 0.6895, 0.6362), (-0.1067, 0.6895, 0.6468), (-0.1366, 0.6865, 1.0), (-0.2679, 0.6467, 1.0), (-0.2679, 0.6467, 0.6468), (-0.1644, 0.6781, 0.6468), (-0.1644, 0.6781, -0.6379), (-0.1675, 0.6772, -0.6379), (-0.2331, 0.6573, -0.6379), (-0.2558, 0.7126, -0.6379), (-0.2606, 0.7244, 0.028), (-0.3223, 0.6991, 0.028), (-0.3174, 0.6872, 0.028), (-0.3174, 0.6872, -0.6379), (-0.3174, 0.687, -0.6379), (-0.2949, 0.6323, -0.6379), (-0.3626, 0.5961, -0.6379), (-0.3626, 0.5961, -0.6379), (-0.3626, 0.5961, 0.6362), (-0.3626, 0.5961, 0.6362), (-0.3626, 0.5961, 0.6468), (-0.3889, 0.582, 1.0), (-0.495, 0.495, 1.0), (-0.495, 0.495, 0.6468), (-0.4115, 0.5635, 0.6468), (-0.4115, 0.5635, -0.6379), (-0.4141, 0.5614, -0.6379), (-0.4669, 0.518, -0.6379), (-0.5091, 0.5605, -0.6379), (-0.518, 0.5695, 0.028), (-0.5653, 0.5225, 0.028), (-0.5562, 0.5132, -0.6379), (-0.5145, 0.4712, -0.6379), (-0.5632, 0.4118, -0.6379), (-0.5632, 0.4118, -0.6379), (-0.5632, 0.4118, 0.6362), (-0.5632, 0.4118, 0.6362), (-0.5632, 0.4118, 0.6468), (-0.582, 0.3889, 1.0), (-0.6467, 0.2679, 1.0), (-0.6467, 0.2679, 0.6468), (-0.5959, 0.3629, 0.6468), (-0.5959, 0.3629, -0.6379), (-0.5975, 0.36, -0.6379), (-0.6296, 0.2998, -0.6379), (-0.6848, 0.3229, -0.6379), (-0.685, 0.323, -0.6379), (-0.685, 0.323, 0.028), (-0.6965, 0.3278, 0.028), (-0.7223, 0.2663, 0.028), (-0.7104, 0.2614, 0.028), (-0.7104, 0.2614, -0.6379), (-0.7102, 0.2613, -0.6379), (-0.6557, 0.2384, -0.6379), (-0.678, 0.1648, -0.6379), (-0.678, 0.1648, -0.6379), (-0.678, 0.1648, 0.6362), (-0.678, 0.1648, 0.6362), (-0.678, 0.1648, 0.6468), (-0.6865, 0.1366, 1.0), (-0.6895, 0.1071, 0.6468), (-0.6895, 0.1071, -0.6379), (-0.6898, 0.1038, -0.6379), (-0.6965, 0.03598, -0.6379), (-0.7563, 0.03621, -0.6379), (-0.7565, 0.03621, -0.6379), (-0.7565, 0.03621, 0.028), (0.06667, 0.9163, -1.81), (-1.707, 1.701, 10.17), (-1.985, 1.363, 10.18), (-1.955, 1.319, 10.46), (-1.953, 1.317, 10.46), (-1.953, 1.317, 10.45), (-1.922, 1.284, 10.45), (-0.7885, 0.5268, 1.106), (-0.7995, 0.5433, 1.0), (-0.8221, 0.567, 1.0), (-0.8183, 0.5716, 0.818), (-0.7071, 0.7071, 0.818), (-0.6993, 0.7135, 0.8291), (-0.5556, 0.8315, 0.8291), (-0.3916, 0.9191, 0.8291), (-0.3827, 0.9239, 0.818), (-0.2149, 0.9748, 0.818), (-0.2093, 0.9765, 1.0), (-0.196, 0.9465, 1.0), (-0.185, 0.9301, 1.106), (-0.4511, 2.268, 10.46), (-0.4702, 2.311, 10.46), (-0.4987, 2.354, 10.18), (-0.9251, 2.224, 10.19), (1.317, 1.936, 10.45), (0.5833, 0.8087, 0.7164), (0.7071, 0.7071, 0.7164), (1.285, 1.923, 10.46), (0.5268, 0.7885, 1.106), (1.315, 1.936, 10.46), (0.6705, 0.6705, 1.106), (0.7885, 0.5268, 1.106), (0.8761, 0.3629, 1.106), (0.9483, 8.557e-09, 1.106), (2.174, 0.8892, 10.46), (1.959, 1.293, 10.46), (1.669, 1.646, 10.46), (-1.31, -1.966, 10.43), (-1.322, -1.956, 10.43), (-1.321, -1.957, 10.44), (-1.668, -1.673, 10.44), (-1.674, -1.666, 10.45), (-1.961, -1.315, 10.45), (-1.963, -1.312, 10.45), (-2.179, -0.9085, 10.45), (-2.179, -0.9077, 10.45), (-2.312, -0.471, 10.45), (-2.312, -0.4711, 10.45), (-2.314, -0.4654, 10.45), (-2.359, -0.005314, 10.45), (-2.314, 0.4548, 10.46), (-2.314, 0.4545, 11.21), (-2.18, 0.8972, 10.47), (-1.962, 1.305, 10.48), (-1.953, 1.317, 10.48), (-1.665, 1.672, 10.46), (-1.311, 1.963, 10.46), (-0.9079, 2.178, 10.46), (-0.4682, 2.307, 10.5), (-0.4682, 2.307, 10.5), (-0.4622, 2.308, 10.5), (-0.002114, 2.354, 10.5), (-0.935, 2.219, 10.2), (-1.338, 2.003, 10.2), (-1.342, 2.001, 10.19), (-1.692, 1.713, 10.2), (-2.359, -0.5021, 10.15), (-2.229, -0.9283, 10.15), (-2.224, -0.9384, 10.16), (-2.008, -1.342, 10.17), (-2.006, -1.345, 10.16), (-1.718, -1.696, 10.16), (-1.706, -1.711, 10.14), (-1.368, -1.988, 10.14), (0.9004, 2.175, 10.5), (1.308, 1.957, 10.5), (1.666, 1.664, 10.49), (1.959, 1.307, 10.49), (2.177, 0.899, 10.49), (2.312, 0.4567, 10.48), (2.357, -0.003329, 10.47), (2.312, -0.4634, 10.47), (2.178, -0.9058, 10.46), (0.2149, -0.9748, 0.818), (0.185, -0.9301, 1.106), (0.4496, -2.261, 10.41), (0.4729, -2.313, 10.41), (0.4722, -2.313, 10.43), (0.4722, -2.313, 10.43), (-0.0001228, -2.363, 10.43), (-0.9026, -2.183, 10.43), (0.458, 2.309, 10.5), (-0.002114, 2.354, 10.5), (-0.4622, 2.308, 10.5), (-1.255e-06, 2.312, 10.46), (0.4511, 2.268, 10.46), (0.8849, 2.136, 10.46), (0.9301, -0.185, 1.106), (0.1788, -0.8991, 1.106), (-1.678e-07, -0.9167, 1.106), (2.141e-07, -0.9483, 1.106), (0.3629, -0.8761, 1.106), (0.5268, -0.7885, 1.106), (0.3629, 0.8761, 1.106), (0.185, 0.9301, 1.106), (-3.141e-07, 0.9483, 1.106), (-2.164e-08, 0.9167, 1.106), (0.1788, 0.8991, 1.106), (0.3508, 0.8469, 1.106), (0.5093, 0.7622, 1.106), (0.6482, 0.6482, 1.106), (0.7622, 0.5093, 1.106), (0.8469, 0.3508, 1.106), (0.8991, 0.1788, 1.106), (0.9167, 4.79e-08, 1.106), (0.8991, -0.1788, 1.106), (0.8469, -0.3508, 1.106), (0.7622, -0.5093, 1.106), (0.6482, -0.6482, 1.106), (0.5093, -0.7622, 1.106), (0.3508, -0.8469, 1.106), (0.3827, -0.9239, 0.818), (0.3916, -0.9191, 0.8291), (-0.06539, -0.894, -1.81), (-0.06159, -0.9065, -1.81), (-0.05543, -0.9181, -1.81), (-0.04714, -0.9282, -1.81), (-0.03704, -0.9365, -1.81), (-0.02551, -0.9426, -1.81), (-0.01301, -0.9464, -1.81), (1.518e-07, -0.9477, -1.81), (0.01301, -0.9464, -1.81), (0.02551, -0.9426, -1.81), (0.03704, -0.9365, -1.81), (0.04714, -0.9282, -1.81), (0.05543, -0.9181, -1.81), (0.06159, -0.9065, -1.81), (0.06539, -0.894, -1.81), (-1.322, -1.956, 10.43), (-1.322, -1.956, 10.43), (-1.322, -1.956, 10.41), (-1.28, -1.916, 10.41), (-0.5268, -0.7885, 1.106), (-0.5433, -0.7995, 1.0), (-0.567, -0.8221, 1.0), (-0.5716, -0.8183, 0.818), (-0.7071, -0.7071, 0.818), (-0.7135, -0.6993, 0.8291), (-0.8315, -0.5556, 0.8291), (-0.9191, -0.3916, 0.8291), (-0.9239, -0.3827, 0.818), (-0.9748, -0.2149, 0.818), (-0.9765, -0.2093, 1.0), (-0.9465, -0.196, 1.0), (-0.9301, -0.185, 1.106), (-2.263, -0.4501, 10.42), (-2.312, -0.4718, 10.42), (-2.312, -0.4711, 10.45), (-2.312, -0.4711, 10.45), (-0.7562, -0.1076, -0.6379), (-0.7566, 0.1037, -0.6379), (-0.7566, 0.1037, 0.6362), (-0.7562, -0.1076, 0.6362), (-0.756, -0.1076, -0.6379), (-0.7542, -0.1076, -0.6379), (-0.7542, -0.1076, 0.6362), (-0.756, -0.1076, 0.6468), (-0.7565, 0.1069, 0.6468), (-0.1105, 0.9058, 1.0), (-0.1788, 0.8991, 1.0), (-0.3508, 0.8469, 1.0), (-0.5093, 0.7622, 1.0), (-0.6482, 0.6482, 1.0), (-0.7622, 0.5093, 1.0), (-0.8469, 0.3508, 1.0), (-0.8991, 0.1788, 1.0), (-0.9167, 8.94e-07, 1.0), (-0.8991, -0.1788, 1.0), (-0.8469, -0.3508, 1.0), (-0.7622, -0.5093, 1.0), (-0.6482, -0.6482, 1.0), (-0.5093, -0.7622, 1.0), (-0.3508, -0.8469, 1.0), (-0.1788, -0.8991, 1.0), (-2.903e-07, -0.9167, 1.0), (-0.6572, -0.3889, 0.6468), (-0.7398, -0.1909, 0.6468), (-0.7398, -0.1909, -0.6379), (-0.7385, -0.1939, -0.6379), (-0.7128, -0.2561, -0.6379), (-0.7128, -0.2561, 0.028), (-0.6574, -0.3889, -0.6379), (-0.7387, -0.194, -0.6379), (-0.7387, -0.194, 0.6362), (-0.6574, -0.3889, 0.6362), (-0.6572, -0.3889, -0.6379), (-0.6572, -0.3889, 0.6362), (-0.4582, -0.6109, 0.6468), (-0.6103, -0.4596, 0.6468), (-0.6103, -0.4596, -0.6379), (-0.6079, -0.4619, -0.6379), (-0.6081, -0.462, -0.6379), (-0.4583, -0.611, -0.6379), (-0.5132, -0.5564, -0.6379), (-0.5132, -0.5564, 0.028), (-0.6081, -0.462, 0.6362), (-0.4583, -0.611, 0.6362), (-0.4582, -0.6109, -0.6379), (-0.4558, -0.6085, -0.6379), (-0.4558, -0.6085, 0.6362), (-0.1893, -0.7398, 0.6468), (-0.3878, -0.6583, 0.6468), (-0.3878, -0.6583, -0.6379), (-0.3847, -0.6595, -0.6379), (-0.3228, -0.6851, -0.6379), (-0.3228, -0.6851, 0.028), (-0.1894, -0.7399, -0.6379), (-0.3848, -0.6597, -0.6379), (-0.3848, -0.6597, 0.6362), (-0.1894, -0.7399, 0.6362), (-0.1893, -0.7398, -0.6379), (-0.1893, -0.7398, 0.6362), (0.1084, -0.7559, 0.6468), (-0.1061, -0.7566, 0.6468), (-0.1061, -0.7566, -0.6379), (-0.1029, -0.7566, -0.6379), (-0.1029, -0.7568, -0.6379), (0.1084, -0.7561, -0.6379), (-0.1029, -0.7568, 0.6362), (0.1084, -0.7561, 0.6362), (0.1084, -0.7559, -0.6379), (0.1084, -0.7559, 0.6362), (0.1788, -0.8991, 1.0), (0.3508, -0.8469, 1.0), (0.5093, -0.7622, 1.0), (0.6482, -0.6482, 1.0), (0.7622, -0.5093, 1.0), (0.8469, -0.3508, 1.0), (0.8991, -0.1788, 1.0), (0.9167, 7.189e-08, 1.0), (0.8991, 0.1788, 1.0), (0.8469, 0.3508, 1.0), (0.7622, 0.5093, 1.0), (0.6482, 0.6482, 1.0), (0.5093, 0.7622, 1.0), (0.3508, 0.8469, 1.0), (0.1788, 0.8991, 1.0), (-1.734e-07, 0.9167, 1.0), (0.3896, -0.6568, 0.6468), (0.1917, -0.7396, 0.6468), (0.1917, -0.7396, -0.6379), (0.1947, -0.7383, -0.6379), (0.2563, -0.7127, -0.6379), (0.2563, -0.7127, 0.028), (0.3896, -0.6569, -0.6379), (0.1948, -0.7385, -0.6379), (0.1948, -0.7385, 0.6362), (0.3896, -0.6569, 0.6362), (0.3896, -0.6568, -0.6379), (0.3896, -0.6568, 0.6362), (0.6114, -0.4575, 0.6468), (0.4603, -0.6098, 0.6468), (0.4603, -0.6098, -0.6379), (0.4626, -0.6075, -0.6379), (0.5096, -0.5603, -0.6379), (0.5096, -0.5603, 0.028), (0.6115, -0.4577, -0.6379), (0.4627, -0.6076, -0.6379), (0.4627, -0.6076, 0.6362), (0.6115, -0.4577, 0.6362), (0.6114, -0.4575, -0.6379), (0.6064, -0.4526, -0.6379), (0.6064, -0.4526, 0.6362), (0.74, -0.1885, 0.6468), (0.6587, -0.3871, 0.6468), (0.6587, -0.3871, -0.6379), (0.6599, -0.384, -0.6379), (0.6601, -0.3841, -0.6379), (0.7401, -0.1886, -0.6379), (0.6601, -0.3841, 0.6362), (0.7401, -0.1886, 0.6362), (0.74, -0.1885, -0.6379), (0.74, -0.1885, 0.6362), (0.7562, 0.1059, 0.6468), (0.7562, -0.1086, 0.6468), (0.7562, -0.1086, -0.6379), (0.7562, -0.1053, -0.6379), (0.7564, -0.1053, -0.6379), (0.7564, 0.1059, -0.6379), (0.7564, -0.1053, 0.6362), (0.7564, 0.1059, 0.6362), (0.7562, 0.1059, -0.6379), (0.754, 0.1059, -0.6379), (0.754, 0.1059, 0.6362), (0.658, 0.3874, 0.6468), (0.7402, 0.1893, 0.6468), (0.7402, 0.1893, -0.6379), (0.7389, 0.1923, -0.6379), (0.7391, 0.1924, -0.6379), (0.6582, 0.3875, -0.6379), (0.7391, 0.1924, 0.6362), (0.6582, 0.3875, 0.6362), (0.658, 0.3874, -0.6379), (0.6547, 0.3861, -0.6379), (0.6547, 0.3861, 0.6362), (0.4595, 0.6099, 0.6468), (0.6113, 0.4583, 0.6468), (0.6113, 0.4583, -0.6379), (0.6089, 0.4606, -0.6379), (0.6091, 0.4607, -0.6379), (0.4596, 0.61, -0.6379), (0.6091, 0.4607, 0.6362), (0.4596, 0.61, 0.6362), (0.4595, 0.6099, -0.6379), (0.4582, 0.6086, -0.6379), (0.4582, 0.6086, 0.6362), (0.1909, 0.7394, 0.6468), (0.3892, 0.6574, 0.6468), (0.3892, 0.6574, -0.6379), (0.3861, 0.6587, -0.6379), (0.3862, 0.6589, -0.6379), (0.191, 0.7395, -0.6379), (0.3862, 0.6589, 0.6362), (0.191, 0.7395, 0.6362), (0.1909, 0.7394, -0.6379), (0.1895, 0.7358, -0.6379), (0.1895, 0.7358, 0.6362), (-0.1068, 0.7561, 0.6468), (0.1078, 0.7563, 0.6468), (0.1078, 0.7563, -0.6379), (0.1045, 0.7563, -0.6379), (0.1045, 0.7565, -0.6379), (-0.1068, 0.7563, -0.6379), (0.1045, 0.7565, 0.6362), (-0.1068, 0.7563, 0.6362), (-0.1068, 0.7561, -0.6379), (-0.1067, 0.7545, -0.6379), (-0.1068, 0.7545, 0.6362), (-0.3882, 0.6576, 0.6468), (-0.1901, 0.74, 0.6468), (-0.1901, 0.74, -0.6379), (-0.1931, 0.7387, -0.6379), (-0.2559, 0.7128, -0.6379), (-0.2559, 0.7128, 0.028), (-0.3882, 0.6578, -0.6379), (-0.1932, 0.7389, -0.6379), (-0.1932, 0.7389, 0.6362), (-0.3882, 0.6578, 0.6362), (-0.3882, 0.6576, -0.6379), (-0.3882, 0.6576, 0.6362), (-0.6104, 0.4588, 0.6468), (-0.4589, 0.6108, 0.6468), (-0.4589, 0.6108, -0.6379), (-0.4613, 0.6084, -0.6379), (-0.5092, 0.5606, -0.6379), (-0.5563, 0.5134, -0.6379), (-0.5092, 0.5606, 0.028), (-0.5563, 0.5134, 0.028), (-0.6104, 0.4588, -0.6379), (-0.6093, 0.4578, -0.6379), (-0.6093, 0.4578, 0.6362), (-0.7396, 0.1901, 0.6468), (-0.6578, 0.3885, 0.6468), (-0.6578, 0.3885, -0.6379), (-0.6591, 0.3854, -0.6379), (-0.6593, 0.3855, -0.6379), (-0.7397, 0.1902, -0.6379), (-0.6593, 0.3855, 0.6362), (-0.7397, 0.1902, 0.6362), (-0.7396, 0.1901, -0.6379), (-0.735, 0.1882, -0.6379), (-0.735, 0.1882, 0.6362), (-0.7565, 0.1069, -0.6379), (-0.7565, 0.1037, -0.6379), (-1.962, 1.305, 10.45), (-2.308, -2.686e-06, 10.43), (-2.265, 0.4505, 10.44), (-2.134, 0.8841, 10.44), (-2.18, 0.8972, 10.44), (-2.314, 0.4548, 10.44), (-2.359, -0.005305, 10.43), (-2.314, -0.4653, 10.42), (-0.8761, 0.3629, 1.106), (-0.6705, 0.6705, 1.106), (-0.6815, 0.687, 1.0), (-0.5378, 0.8049, 1.0), (-0.3739, 0.8926, 1.0), (-0.3827, 0.9239, 1.0), (-0.5556, 0.8315, 1.0), (-0.7071, 0.7071, 1.0), (-0.5556, 0.8315, 0.8291), (-0.3629, 0.8761, 1.106), (-1.31, -1.966, 10.43), (-2.359, -0.005314, 10.45), (-2.314, 0.4548, 10.46), (-2.18, 0.8972, 10.47), (-1.962, 1.305, 10.48), (-1.953, 1.317, 10.48), (-0.4682, 2.307, 10.5), (3.356e-07, -2.304, 10.41), (-0.4495, -2.26, 10.4), (-0.8818, -2.129, 10.4), (-1.31, -1.966, 10.41), (-0.9026, -2.183, 10.4), (-0.4602, -2.317, 10.4), (-0.0001201, -2.363, 10.4), (0.4599, -2.317, 10.41), (0.4599, -2.317, 10.43), (-0.4602, -2.317, 10.43), (-0.1788, -0.8991, 1.106), (-0.3508, -0.8469, 1.106), (-0.5093, -0.7622, 1.106), (-0.6482, -0.6482, 1.106), (-0.7622, -0.5093, 1.106), (-0.8469, -0.3508, 1.106), (-0.8991, -0.1788, 1.106), (-0.9167, 8.837e-07, 1.106), (-0.8991, 0.1788, 1.106), (-0.8469, 0.3508, 1.106), (-0.7622, 0.5093, 1.106), (-0.6482, 0.6482, 1.106), (-0.5093, 0.7622, 1.106), (-0.3508, 0.8469, 1.106), (-0.1788, 0.8991, 1.106), (-0.5268, 0.7885, 1.106), (-0.9301, 0.185, 1.106), (-0.9483, -9.093e-07, 1.106), (-0.8761, -0.3629, 1.106), (-0.7885, -0.5268, 1.106), (-0.6705, -0.6705, 1.106), (-0.3629, -0.8761, 1.106), (-0.185, -0.9301, 1.106), (-0.687, -0.6815, 1.0), (-0.8049, -0.5378, 1.0), (-0.8926, -0.3739, 1.0), (-0.9239, -0.3827, 1.0), (-0.8315, -0.5556, 1.0), (-0.7071, -0.7071, 1.0), (-2.314, -0.4654, 10.45), (-0.756, -0.1076, 0.6362), (-0.7565, 0.1037, 0.6362), (-0.756, -0.1076, -0.6379), (-0.7385, -0.1939, 0.6362), (-0.6079, -0.4619, 0.6362), (-0.4582, -0.6109, 0.6362), (-0.4582, -0.6109, -0.6379), (-0.3847, -0.6595, 0.6362), (-0.1029, -0.7566, 0.6362), (0.1947, -0.7383, 0.6362), (0.4626, -0.6075, 0.6362), (0.6114, -0.4575, 0.6362), (0.6114, -0.4575, -0.6379), (0.6599, -0.384, 0.6362), (0.7562, -0.1053, 0.6362), (0.7562, 0.1059, 0.6362), (0.7562, 0.1059, -0.6379), (0.7389, 0.1923, 0.6362), (0.658, 0.3874, 0.6362), (0.658, 0.3874, -0.6379), (0.6089, 0.4606, 0.6362), (0.4595, 0.6099, 0.6362), (0.4595, 0.6099, -0.6379), (0.3861, 0.6587, 0.6362), (0.1909, 0.7394, 0.6362), (0.1909, 0.7394, -0.6379), (0.1045, 0.7563, 0.6362), (-0.1068, 0.7561, 0.6362), (-0.1068, 0.7561, -0.6379), (-0.1931, 0.7387, 0.6362), (-0.4613, 0.6084, 0.6362), (-0.4614, 0.6086, -0.6379), (-0.6105, 0.459, -0.6379), (-0.4614, 0.6086, 0.6362), (-0.6105, 0.459, 0.6362), (-0.6104, 0.4588, -0.6379), (-0.6591, 0.3854, 0.6362), (-0.7396, 0.1901, 0.6362), (-0.7396, 0.1901, -0.6379), (-1.953, 1.317, 10.48), (-0.6104, 0.4588, 0.6362)], [], [(0, 1, 2, 3), (4, 0, 3, 5), (1, 0, 6, 7), (8, 9, 10, 11, 12, 13, 14, 15, 16, 17, 2, 1, 18, 19, 20, 21, 22, 23, 24, 25, 26, 27, 28, 29, 30, 31, 32, 33, 34, 35, 36, 37, 38, 39, 40, 41), (5, 3, 2, 17, 42), (43, 44, 45, 46, 47, 48, 49, 50, 51, 52, 53, 54, 55, 56, 57, 58, 59, 60, 61, 62, 63, 64, 65, 66, 67, 68, 4, 5, 42, 69, 70, 71, 72), (0, 4, 73, 6), (74, 1, 7, 75), (76, 75, 7, 6), (77, 78, 79, 8, 41, 80), (79, 81, 82, 83, 84, 85, 86, 87, 88, 89, 90, 91, 92, 93, 94, 95, 96, 97, 98, 99, 100, 101, 102, 103, 104, 105, 106, 107, 108, 109, 110, 111, 112, 113, 114, 9, 8), (115, 116, 10, 9), (116, 117, 11, 10), (117, 118, 12, 11), (118, 119, 13, 12), (119, 120, 14, 13), (120, 121, 15, 14), (121, 122, 16, 15), (123, 124, 125, 126, 127, 17, 16, 128, 129, 130, 131, 132, 133, 134, 135, 136), (34, 33, 137, 138, 139, 140, 141, 142, 143, 144, 145, 146, 147, 148, 149, 150, 151, 152, 18, 1, 74), (58, 57, 19, 18), (57, 56, 20, 19), (56, 55, 21, 20), (55, 54, 22, 21), (54, 53, 23, 22), (53, 52, 24, 23), (52, 51, 25, 24), (51, 153, 26, 25), (153, 154, 27, 26), (154, 155, 28, 27), (155, 156, 29, 28), (156, 157, 30, 29), (157, 158, 31, 30), (158, 159, 32, 31), (159, 160, 33, 32), (161, 35, 34, 162), (163, 36, 35, 161, 164), (165, 37, 36, 163), (166, 38, 37, 165), (167, 39, 38, 166), (168, 40, 39, 167), (41, 40, 168, 80), (42, 17, 127, 69), (169, 170, 171, 43, 72, 172), (80, 168, 167, 166, 165, 163, 164, 173, 68, 67, 174, 175, 176, 177, 178, 179, 180, 160, 159, 158, 157, 156, 155, 154, 153, 51, 50, 181, 182, 183, 184, 185, 186, 187, 188, 77), (59, 58, 18, 152), (60, 59, 152, 151), (61, 60, 151, 150), (62, 61, 150, 149), (63, 62, 149, 148), (64, 63, 148, 147), (65, 64, 147, 146), (66, 65, 146, 145), (67, 66, 145, 144), (4, 68, 189, 190), (69, 127, 126, 70), (70, 126, 125, 71), (71, 125, 124, 72), (73, 4, 190, 191), (192, 76, 6, 73), (34, 74, 75, 193), (194, 193, 75, 76), (77, 188, 195, 196, 197, 198, 199, 200, 201, 202, 203, 204, 205, 206, 207, 208, 209, 210, 211, 212, 213, 214, 215, 216, 217, 218, 219, 220, 221, 222, 223, 224, 225, 78), (78, 225, 81, 79), (224, 82, 81, 225), (223, 83, 82, 224), (222, 84, 83, 223), (221, 85, 84, 222), (220, 226, 86, 85, 221), (227, 87, 86, 226), (88, 87, 228, 229), (136, 135, 230, 231, 232, 233, 234, 235, 236, 106, 105, 237, 238, 239, 240, 241, 242, 243, 244, 245, 246, 247, 248, 249, 250, 251, 252, 253, 89, 88, 254, 255, 256, 257, 258, 259, 260, 261), (253, 262, 263, 90, 89), (263, 264, 91, 90), (264, 265, 92, 91), (265, 266, 93, 92), (266, 267, 94, 93), (267, 268, 95, 94), (268, 269, 96, 95), (269, 218, 97, 96), (218, 217, 98, 97), (217, 216, 99, 98), (216, 215, 100, 99), (215, 214, 101, 100), (214, 213, 102, 101), (213, 212, 103, 102), (212, 211, 104, 103), (104, 211, 210, 237, 105), (270, 271, 107, 106), (271, 272, 108, 107), (272, 273, 109, 108), (273, 274, 110, 109), (274, 275, 111, 110), (275, 276, 112, 111), (276, 277, 113, 112), (277, 278, 114, 113), (278, 115, 9, 114), (117, 116, 115, 278, 279, 280, 281, 282, 283, 284, 285, 286, 287, 288, 289, 290, 291, 122, 121, 120, 119, 118), (122, 292, 128, 16), (172, 72, 124, 123), (292, 293, 129, 128), (293, 294, 130, 129), (294, 295, 131, 130), (295, 296, 132, 131), (296, 297, 133, 132), (297, 298, 134, 133), (298, 299, 135, 134), (160, 180, 137, 33), (180, 179, 138, 137), (179, 178, 139, 138), (178, 177, 140, 139), (177, 176, 141, 140), (176, 175, 142, 141), (175, 174, 143, 142), (174, 67, 144, 143), (164, 161, 162, 173), (162, 34, 193, 194), (300, 301, 302, 303, 304, 305, 306, 307, 308, 219, 218, 269, 268, 267, 266, 265, 264, 263, 262, 309, 310, 311, 312, 313, 314, 315, 316, 317, 204, 203, 318, 319, 320, 321, 322, 323, 324, 170, 169), (68, 173, 325, 189), (190, 189, 326, 191), (192, 73, 191, 326), (327, 194, 76, 192), (205, 204, 243, 242), (206, 205, 242, 241), (207, 206, 241, 240), (208, 207, 240, 239), (209, 208, 239, 238), (210, 209, 238, 237), (219, 227, 226, 220), (87, 227, 328, 228), (254, 88, 229, 329), (330, 229, 228, 328), (299, 331, 230, 135), (331, 332, 231, 230), (332, 333, 232, 231), (333, 334, 233, 232), (334, 335, 234, 233), (335, 336, 235, 234), (336, 337, 236, 235), (337, 270, 106, 236), (204, 317, 244, 243), (317, 316, 245, 244), (316, 315, 246, 245), (315, 314, 247, 246), (314, 313, 248, 247), (313, 312, 249, 248), (312, 311, 250, 249), (311, 310, 251, 250), (310, 309, 252, 251), (309, 262, 253, 252), (338, 255, 254, 339), (305, 256, 255, 338, 306), (304, 257, 256, 305), (303, 258, 257, 304), (302, 259, 258, 303), (301, 260, 259, 302), (261, 260, 301, 300), (340, 341, 342, 343, 344, 345, 346, 347, 348, 279, 278, 277, 276, 275, 274, 273, 272, 271, 270, 337, 336), (122, 291, 349, 350, 351, 352, 353, 354, 355, 356, 299, 298, 297, 296, 295, 294, 293, 292), (173, 162, 194, 327), (306, 338, 339, 307), (308, 307, 357, 358), (219, 308, 358, 359), (173, 327, 360, 325), (189, 325, 360, 326), (327, 192, 326, 360), (227, 219, 361, 328), (339, 254, 329, 362), (362, 329, 229, 330), (363, 330, 328, 361), (364, 365, 366, 367, 368, 369, 370, 371, 340, 336, 335, 334, 333, 332, 331, 299), (356, 364, 299), (307, 339, 362, 372), (307, 372, 373, 357), (358, 357, 373, 374), (361, 219, 359, 375), (359, 358, 374, 375), (372, 362, 330, 363), (363, 361, 375, 374), (372, 363, 374, 373), (172, 123, 136, 261, 300, 169), (376, 377, 378, 379), (381, 379, 378, 380), (382, 383, 384, 385), (387, 384, 383, 386), (388, 389, 390, 391, 392), (393, 388, 392, 394, 395), (396, 397, 389, 388, 393), (390, 389, 398, 399), (391, 390, 400, 401, 402), (392, 391, 402, 403, 404, 394), (405, 396, 393, 395, 406), (395, 394, 407, 408), (409, 410, 397, 396, 405), (389, 397, 411, 398), (400, 390, 399, 412), (413, 414, 415, 416, 417, 418, 419, 420, 421, 422, 423, 424, 425, 426, 427, 428, 429, 430, 431, 432, 433, 434, 435, 436, 437, 438, 439, 440, 441, 442, 443, 444, 445, 446, 412, 399, 398, 411), (401, 400, 447, 448, 449, 450), (402, 401, 450, 451, 452, 453, 403), (403, 454, 407, 394, 404), (455, 409, 405, 406, 456), (406, 395, 408, 457), (458, 459, 460, 461, 462, 463, 464, 465, 466, 467, 468, 469, 470, 471, 472, 473, 474, 475, 476, 477, 478, 479, 480, 481, 482, 483, 484, 457, 408, 407, 454, 485, 486, 487, 488, 489), (490, 491, 492, 493, 410, 409, 455), (397, 410, 494, 411), (447, 400, 412, 446), (431, 495, 496, 497, 498, 499, 500, 501, 502, 503, 504, 505, 506, 507, 508, 413, 411, 494, 509, 510, 511, 512, 513, 514, 515, 516, 517, 518, 519, 520, 432), (521, 414, 413, 508, 522), (523, 415, 414, 521), (524, 416, 415, 523), (525, 417, 416, 524), (526, 418, 417, 525), (527, 419, 418, 526), (528, 420, 419, 527), (529, 421, 420, 528), (530, 422, 421, 529), (531, 423, 422, 530), (532, 424, 423, 531), (533, 425, 424, 532), (534, 426, 425, 533), (535, 427, 426, 534), (536, 428, 427, 535), (537, 429, 428, 536), (538, 430, 429, 537), (539, 431, 430, 538), (540, 541, 433, 432), (541, 542, 434, 433), (542, 543, 435, 434), (543, 544, 436, 435), (544, 545, 437, 436), (545, 546, 438, 437), (546, 547, 439, 438), (547, 548, 440, 439), (548, 549, 441, 440), (549, 550, 442, 441), (550, 551, 443, 442), (551, 552, 444, 443), (552, 553, 445, 444), (553, 447, 446, 445), (553, 554, 555, 556, 448, 447), (557, 558, 449, 448, 556), (450, 449, 558, 559, 560, 561, 562, 451), (563, 564, 452, 451, 562), (452, 564, 565, 566, 567, 453), (403, 453, 485, 454), (568, 569, 490, 455, 456, 570), (456, 406, 457, 484), (477, 476, 572, 573, 574, 575, 576, 577, 578, 579, 580, 581, 582, 583, 584, 585, 586, 587, 588, 589, 590, 591, 459, 458, 592, 593, 594, 595, 596, 597, 598, 599, 600, 601, 602, 603, 604, 605, 606, 607), (608, 609, 460, 459, 591), (461, 460, 609, 610), (462, 461, 610, 611), (463, 462, 611, 612), (464, 463, 612, 613), (465, 464, 613, 614), (466, 465, 614, 615), (467, 466, 615, 616, 617), (468, 467, 617, 618), (469, 468, 618, 619), (619, 620, 470, 469), (620, 621, 471, 470), (621, 622, 472, 471), (622, 623, 473, 472), (474, 473, 623, 624), (626, 627, 572, 476, 475), (628, 629, 630, 479, 478), (630, 631, 480, 479), (631, 632, 481, 480), (632, 633, 482, 481), (633, 570, 483, 482), (570, 456, 484, 483), (453, 567, 486, 485), (567, 634, 487, 486), (634, 635, 488, 487), (635, 571, 489, 488), (569, 636, 637, 638, 639, 640, 641, 642, 643, 644, 645, 491, 490), (645, 646, 647, 648, 492, 491), (493, 492, 648, 649, 650), (410, 493, 509, 494), (651, 495, 431, 539), (652, 496, 495, 651), (653, 497, 496, 652), (654, 498, 497, 653), (655, 499, 498, 654), (656, 500, 499, 655), (657, 501, 500, 656), (658, 502, 501, 657), (659, 503, 502, 658), (660, 504, 503, 659), (661, 505, 504, 660), (662, 506, 505, 661), (663, 507, 506, 662), (522, 508, 507, 663), (493, 650, 510, 509), (650, 664, 511, 510), (664, 665, 512, 511), (665, 666, 513, 512), (666, 667, 514, 513), (667, 668, 515, 514), (668, 669, 516, 515), (669, 670, 517, 516), (670, 671, 518, 517), (671, 672, 519, 518), (672, 673, 520, 519), (673, 540, 432, 520), (525, 524, 523, 521, 522, 663, 662, 661, 660, 674, 675, 676, 677, 678, 679, 680, 681, 682, 683, 684, 685, 686, 687, 688, 689, 690, 656, 655, 654, 653, 652, 651, 539, 691, 692, 693, 694, 695, 696, 697, 698, 699, 700, 701, 702, 703, 704, 705, 706, 707, 708, 709, 710, 711, 712, 713, 714, 715, 716, 717, 718, 719, 720, 721, 722, 723, 724, 725, 726, 727, 728, 729, 730, 731, 732, 733), (533, 734, 735, 736, 528, 527, 526, 525, 733, 737, 738, 739, 740, 741, 742, 743, 744, 745, 746, 747, 748, 749, 750, 751, 752, 753, 754, 755, 756, 757, 758, 759, 760, 761, 762, 763, 764, 765, 766, 767, 768, 769, 770, 771, 772, 773, 774, 775, 691, 539, 538, 537, 536, 535, 534), (531, 530, 529, 528, 736, 776, 734, 533, 532), (777, 541, 540, 778, 779), (780, 542, 541, 777, 781), (782, 543, 542, 780, 783), (784, 785, 786, 544, 543, 782), (544, 786, 787, 788, 545), (545, 788, 789, 790, 791, 546), (792, 547, 546, 791, 793, 794, 795), (796, 548, 547, 792, 797), (798, 549, 548, 796, 799), (800, 550, 549, 798, 801), (802, 551, 550, 800), (803, 804, 805, 552, 551, 802, 806), (552, 805, 807, 554, 553), (808, 809, 810, 555, 554, 807), (556, 555, 810, 811, 557), (559, 558, 557, 811, 812, 813), (560, 559, 813), (814, 815, 816, 817, 818, 819, 820, 561, 560, 813, 812, 821, 822), (823, 562, 561, 820, 824, 825), (823, 826, 1350, 563, 562), (564, 563, 827, 565), (828, 829, 566, 565, 827), (566, 829, 830, 634, 567), (831, 832, 833, 568, 570, 633), (636, 569, 568, 833, 834, 835), (573, 572, 627, 838), (838, 839, 574, 573), (839, 840, 575, 574), (840, 841, 576, 575), (841, 842, 577, 576), (578, 577, 842, 843), (579, 578, 843, 844), (580, 579, 844, 845), (581, 580, 845, 846), (846, 847, 582, 581), (847, 848, 583, 582), (583, 848, 849, 584), (584, 849, 850, 585), (585, 850, 851, 586), (586, 851, 852, 587), (853, 588, 587, 852), (589, 588, 853, 854), (590, 589, 854, 855), (591, 590, 855, 608), (592, 458, 489, 571, 836), (836, 856, 593, 592), (856, 857, 594, 593), (857, 858, 595, 594), (858, 859, 596, 595), (859, 860, 597, 596), (860, 861, 598, 597), (861, 862, 599, 598), (862, 863, 600, 599), (779, 778, 864, 865, 601, 600, 863, 866), (865, 867, 602, 601), (867, 868, 603, 602), (868, 869, 604, 603), (869, 870, 605, 604), (870, 871, 606, 605), (871, 837, 607, 606), (872, 873, 609, 608), (610, 609, 873, 874), (611, 610, 874, 875), (612, 611, 875, 876), (613, 612, 876, 877), (614, 613, 877, 878), (615, 614, 878, 879), (617, 616, 615, 879, 880), (618, 617, 880, 881), (619, 618, 881, 882), (882, 637, 636, 835, 620, 619), (835, 834, 883, 884, 621, 620), (884, 885, 886, 622, 621), (886, 887, 888, 889, 623, 622), (624, 623, 889, 890), (626, 475, 474, 624, 625), (891, 892, 627, 626), (837, 628, 478, 477, 607), (893, 894, 630, 629, 628), (894, 895, 896, 631, 630), (896, 897, 898, 899, 900, 632, 631), (900, 901, 831, 633, 632), (830, 902, 803, 806, 635, 634), (806, 802, 800, 801, 571, 635), (638, 637, 882), (639, 638, 882, 903), (640, 639, 903, 904), (905, 906, 907, 908, 909, 910, 911, 912, 913, 914, 915, 916, 917, 826, 823, 825, 918, 919, 920, 641, 640, 904, 921, 922, 923, 924, 925, 926, 927, 928, 929), (920, 930, 642, 641), (931, 932, 643, 642), (644, 643, 932, 933, 934, 935, 936, 937, 938, 939), (646, 645, 644, 939), (940, 647, 646, 939, 938), (649, 648, 647, 940), (650, 649, 941, 942, 664), (656, 690, 943, 944, 945, 946, 947, 948, 949, 950, 951, 952, 953, 954, 955, 956, 957, 674, 660, 659, 658, 657), (897, 665, 664, 942, 958, 898), (895, 666, 665, 897, 896), (959, 667, 666, 895, 894, 893), (960, 668, 667, 959, 961), (962, 669, 668, 960, 963), (964, 965, 966, 670, 669, 962), (670, 966, 967, 968, 671), (671, 968, 969, 970, 971, 672), (972, 673, 672, 971, 973, 974, 975), (778, 540, 673, 972, 864), (976, 675, 674, 977), (978, 676, 675, 976), (979, 677, 676, 978), (980, 678, 677, 979), (981, 679, 678, 980), (982, 680, 679, 981), (983, 681, 680, 982), (984, 682, 681, 983), (985, 683, 682, 984), (986, 684, 683, 985), (987, 685, 684, 986), (988, 686, 685, 987), (989, 687, 686, 988), (990, 688, 687, 989), (991, 689, 688, 990), (992, 690, 689, 991), (692, 691, 775, 993, 994), (995, 996, 997, 998, 693, 692, 994), (998, 999, 1000, 1001, 1002, 1003, 1004, 1005, 1006, 694, 693), (695, 694, 1006, 1007, 1008, 1009, 1010, 1011, 1012), (697, 696, 1014, 1015), (1016, 1017, 1018, 1019, 698, 697, 1015), (1019, 1020, 1021, 1022, 1023, 1024, 1008, 1007, 1025, 699, 698), (700, 699, 1025, 1026, 1027, 1028, 1029, 1030, 1031), (701, 700, 1031, 1032, 1033, 1034, 1035), (702, 701, 1035, 1036), (1038, 1039, 1040, 1041, 1042, 1043, 1027, 1026, 1044, 704, 703), (705, 704, 1044, 1045, 1046, 1047, 1048, 1049, 1050), (707, 706, 1052, 1053), (1054, 1055, 1056, 1057, 708, 707, 1053), (1057, 1058, 1059, 1060, 1061, 1062, 1046, 1045, 1063, 709, 708), (710, 709, 1063, 1064, 1065, 1066, 1067, 1068, 1069), (711, 710, 1069, 1070, 1071, 1072, 1073), (712, 711, 1073, 1074), (1075, 1076, 1077, 1078, 713, 712, 1074), (1078, 1079, 1080, 1081, 1082, 1083, 1065, 1064, 1084, 714, 713), (715, 714, 1084, 1085, 1086, 1087, 1088, 1089, 1090), (717, 716, 1092, 1093), (1094, 1095, 1096, 1097, 718, 717, 1093), (1097, 1098, 1099, 1100, 1101, 1102, 1086, 1085, 1103, 719, 718), (720, 719, 1103, 1104, 1105, 1106, 1107, 1108, 1109), (722, 721, 1111, 1112), (1113, 1114, 1115, 1116, 723, 722, 1112), (1116, 1117, 1118, 1119, 1120, 1121, 1105, 1104, 1122, 724, 723), (725, 724, 1122, 1123, 1124, 1125, 1126, 1127, 1128), (726, 725, 1128, 1129, 1130, 1131, 1132), (727, 726, 1132, 1133), (1134, 1135, 1136, 1137, 728, 727, 1133), (1137, 1138, 1139, 1140, 1141, 1142, 1124, 1123, 1143, 729, 728), (730, 729, 1143, 1144, 1145, 1146, 1147, 1148, 1149), (731, 730, 1149, 1150, 1151, 1152, 1153), (732, 731, 1153, 1154), (1155, 1156, 1157, 1158, 737, 733, 732, 1154), (1159, 735, 734, 1160), (1161, 736, 735, 1159), (1158, 1162, 1163, 1164, 1165, 1166, 1145, 1144, 1167, 738, 737), (739, 738, 1167, 1168, 1169, 1170, 1171, 1172, 1173), (740, 739, 1173, 1174, 1175, 1176, 1177), (741, 740, 1177, 1178), (1179, 1180, 1181, 1182, 742, 741, 1178), (1182, 1183, 1184, 1185, 1186, 1187, 1169, 1168, 1188, 743, 742), (744, 743, 1188, 1189, 1190, 1191, 1192, 1193, 1194), (745, 744, 1194, 1195, 1196, 1197, 1198), (746, 745, 1198, 1199), (1200, 1201, 1202, 1203, 747, 746, 1199), (1203, 1204, 1205, 1206, 1207, 1208, 1190, 1189, 1209, 748, 747), (749, 748, 1209, 1210, 1211, 1212, 1213, 1214, 1215), (750, 749, 1215, 1216, 1217, 1218, 1219), (751, 750, 1219, 1220), (1221, 1222, 1223, 1224, 752, 751, 1220), (1224, 1225, 1226, 1227, 1228, 1229, 1211, 1210, 1230, 753, 752), (754, 753, 1230, 1231, 1232, 1233, 1234, 1235, 1236), (755, 754, 1236, 1237, 1238, 1239, 1240), (756, 755, 1240, 1241), (1242, 1243, 1244, 1245, 757, 756, 1241), (1245, 1246, 1247, 1248, 1249, 1250, 1232, 1231, 1251, 758, 757), (759, 758, 1251, 1252, 1253, 1254, 1255, 1256, 1257), (761, 760, 1259, 1260), (1261, 1262, 1263, 1264, 762, 761, 1260), (1264, 1265, 1266, 1267, 1268, 1269, 1253, 1252, 1270, 763, 762), (764, 763, 1270, 1271, 1272, 1273, 1274, 1275, 1276), (766, 765, 1278, 1279), (1281, 1282, 1283, 1284, 1285, 1286, 1272, 1271, 1287, 768, 767), (769, 768, 1287, 1288, 1289, 1290, 1291, 1292, 1293), (770, 769, 1293, 1294, 1295, 1296, 1297), (771, 770, 1297, 1298), (1299, 1300, 1301, 1302, 772, 771, 1298), (1302, 1303, 1304, 1305, 1306, 1307, 1289, 1288, 1308, 773, 772), (774, 773, 1308, 1005, 1004, 1309, 1310, 1311, 1312), (775, 774, 1312, 1313, 1314, 1315, 993), (1316, 776, 736, 1161), (1160, 734, 776, 1316), (781, 777, 779, 866, 863, 862), (783, 780, 781, 862, 861), (1317, 1318, 784, 782, 783, 861, 860), (1318, 1319, 1320, 1321, 1322, 1323, 1324, 1325, 1326, 785, 784), (1326, 1327, 1328, 787, 786, 785), (1328, 1329, 789, 788, 787), (790, 789, 1329, 1330), (1330, 1331, 1332, 793, 791, 790), (797, 792, 795, 857, 856), (794, 793, 1332, 1333, 1334, 1335, 1336, 1337, 1338), (795, 794, 1338, 1339, 858, 857), (799, 796, 797, 856, 836), (801, 798, 799, 836, 571), (902, 1340, 815, 814, 1341, 804, 803), (1341, 1342, 808, 807, 805, 804), (809, 808, 1342, 822, 821), (811, 810, 809, 821, 812), (1342, 1341, 814, 822), (1343, 1344, 816, 815, 1340, 1345), (1346, 817, 816, 1344), (1347, 818, 817, 1346), (1348, 819, 818, 1347), (824, 820, 819, 1348), (825, 824, 1349, 918), (1351, 827, 563, 1350), (1352, 828, 827, 1351), (1340, 902, 830, 829, 828), (883, 832, 831, 901, 885, 884), (834, 833, 832, 883), (838, 627, 892, 1353), (1353, 1354, 1355, 1356, 839, 838), (1356, 1357, 1358, 840, 839), (1358, 1359, 1360, 1361, 841, 840), (1361, 1362, 1363, 1364, 842, 841), (843, 842, 1364, 1365), (844, 843, 1365, 1366, 1367), (845, 844, 1367, 1366, 1368), (846, 845, 1368, 1369), (1369, 1370, 847, 846), (849, 848, 1319, 1371), (850, 849, 1371, 1372), (851, 850, 1372, 1373), (852, 851, 1373, 1337), (854, 853, 1375, 1376), (855, 854, 1376, 1377), (608, 855, 1377, 872), (1339, 1378, 1379, 1380, 859, 858), (1380, 1381, 1317, 860, 859), (864, 972, 975, 867, 865), (975, 974, 1382, 1383, 868, 867), (1383, 1384, 1385, 1386, 869, 868), (1386, 1387, 1388, 870, 869), (1388, 1389, 964, 962, 963, 871, 870), (963, 960, 961, 837, 871), (885, 901, 900, 899, 887, 886), (898, 958, 1399, 936, 935, 1400, 1401, 1402, 1403, 1404, 888, 887, 899), (626, 625, 624, 890, 891), (961, 959, 893, 628, 837), (1398, 921, 904, 903), (1407, 905, 929, 1390), (1408, 906, 905, 1407), (1409, 907, 906, 1408), (1374, 908, 907, 1409), (909, 1336, 1410, 910), (910, 1410, 1411, 911), (911, 1411, 1412, 912), (912, 1412, 1343, 913), (913, 1343, 1345, 914), (914, 1345, 1352, 915), (915, 1352, 1351, 916), (916, 1351, 1350, 917), (917, 1350, 826), (918, 1349, 1413, 919), (919, 1413, 930, 920), (1397, 922, 921, 1398), (1396, 923, 922, 1397), (1395, 924, 923, 1396), (1394, 925, 924, 1395), (1393, 926, 925, 1394), (1392, 927, 926, 1393), (1391, 928, 927, 1392), (1390, 929, 928, 1391), (1414, 1415, 1416, 1400, 1417, 1418, 931, 642, 930, 1413, 1349, 824, 1348, 1347, 1346, 1344, 1419, 1420, 1421, 1422, 1423, 1424, 1425, 1426, 1427, 1428, 1429, 1430, 1431, 1432, 1433, 1434, 1435, 1436), (933, 932, 931, 1418), (934, 933, 1418, 1417), (1400, 935, 934, 1417), (936, 1399, 1437, 937), (1437, 1438, 940, 938, 937), (941, 649, 940, 1438), (1438, 1437, 1399, 958, 942, 941), (1439, 943, 690, 992), (1440, 944, 943, 1439), (1441, 945, 944, 1440), (1442, 946, 945, 1441), (1443, 947, 946, 1442), (1444, 948, 947, 1443), (1445, 949, 948, 1444), (1446, 950, 949, 1445), (1447, 951, 950, 1446), (1448, 952, 951, 1447), (1449, 953, 952, 1448), (1450, 954, 953, 1449), (1451, 955, 954, 1450), (1452, 956, 955, 1451), (1453, 957, 956, 1452), (977, 674, 957, 1453), (1389, 1355, 1354, 1454, 1455, 1456, 1457, 1458, 1459, 1460, 1461, 965, 964), (1461, 1462, 1463, 967, 966, 965), (1463, 1464, 969, 968, 967), (970, 969, 1464, 1465), (1465, 1466, 1467, 973, 971, 970), (974, 973, 1467, 1468, 1469, 1470, 1471, 1472, 1473, 1474, 1363, 1362, 1382), (984, 983, 982, 981, 980, 979, 978, 976, 977, 1453, 1452, 1451, 1450, 1449, 1448, 1447, 1446, 1445, 1444, 1443, 1442, 1441, 1440, 1439, 992, 991, 990, 989, 988, 987, 986, 985), (1315, 995, 994, 993), (1475, 996, 995, 1315, 1314, 1476, 1477, 1478), (996, 1475, 1479, 997), (999, 998, 997, 1479, 1480), (1000, 999, 1480), (1001, 1000, 1480, 1481), (1002, 1001, 1481), (1482, 1483, 1309, 1004, 1003), (1484, 1485, 1486, 1487, 1488, 1489, 1490, 1491, 1492, 1493, 1494, 1495, 1496, 1497, 1498, 1499, 1500, 1064, 1063, 1045, 1044, 1026, 1025, 1007, 1006, 1005, 1308, 1288, 1287, 1271, 1270, 1252, 1251, 1231, 1230), (1501, 1502, 1009, 1008, 1024), (1010, 1009, 1502, 1503), (1503, 1504, 1011, 1010), (1012, 1011, 1504, 1013), (1013, 1505, 1506, 1014, 696, 695, 1012), (1506, 1016, 1015, 1014), (1507, 1017, 1016, 1506, 1505, 1508, 1509, 1510), (1017, 1507, 1511, 1018), (1020, 1019, 1018, 1511), (1021, 1020, 1511), (1512, 1022, 1021, 1511), (1023, 1022, 1512), (1024, 1023, 1512, 1501), (1513, 1514, 1028, 1027, 1043), (1029, 1028, 1514, 1515), (1515, 1516, 1030, 1029), (1031, 1030, 1516, 1032), (1516, 1517, 1033, 1032), (1518, 1519, 1520, 1034, 1033, 1517, 1521, 1522), (1034, 1520, 1036, 1035), (1039, 1038, 1037, 1523, 1524), (1040, 1039, 1524), (1041, 1040, 1524, 1525), (1042, 1041, 1525), (1050, 1051, 1530, 1531, 1052, 706, 705), (1526, 1527, 1047, 1046, 1062), (1048, 1047, 1527, 1528), (1528, 1529, 1049, 1048), (1050, 1049, 1529, 1051), (1531, 1054, 1053, 1052), (1532, 1055, 1054, 1531, 1530, 1533, 1534, 1535), (1055, 1532, 1536, 1056), (1058, 1057, 1056, 1536), (1059, 1058, 1536), (1537, 1060, 1059, 1536), (1061, 1060, 1537), (1062, 1061, 1537, 1526), (1538, 1539, 1066, 1065, 1083), (1067, 1066, 1539, 1540), (1540, 1541, 1068, 1067), (1069, 1068, 1541, 1070), (1541, 1542, 1071, 1070), (1543, 1076, 1075, 1072, 1071, 1542, 1544, 1545), (1072, 1075, 1074, 1073), (1076, 1543, 1546, 1077), (1079, 1078, 1077, 1546), (1080, 1079, 1546), (1547, 1081, 1080, 1546), (1082, 1081, 1547), (1083, 1082, 1547, 1538), (1500, 1548, 1549, 1550, 1551, 1552, 1553, 1554, 1555, 1556, 1557, 1558, 1559, 1560, 1561, 1562, 1563, 1484, 1230, 1210, 1209, 1189, 1188, 1168, 1167, 1144, 1143, 1123, 1122, 1104, 1103, 1085, 1084, 1064), (1091, 1568, 1569, 1092, 716, 715, 1090), (1564, 1565, 1087, 1086, 1102), (1088, 1087, 1565, 1566), (1566, 1567, 1089, 1088), (1090, 1089, 1567, 1091), (1569, 1094, 1093, 1092), (1570, 1095, 1094, 1569, 1568, 1571, 1572, 1573), (1095, 1570, 1574, 1096), (1098, 1097, 1096, 1574), (1099, 1098, 1574), (1575, 1100, 1099, 1574), (1101, 1100, 1575), (1102, 1101, 1575, 1564), (1109, 1110, 1580, 1581, 1111, 721, 720), (1576, 1577, 1106, 1105, 1121), (1107, 1106, 1577, 1578), (1107, 1578, 1579, 1108), (1109, 1108, 1579, 1110), (1581, 1113, 1112, 1111), (1582, 1114, 1113, 1581, 1580, 1583, 1584, 1585), (1114, 1582, 1586, 1115), (1117, 1116, 1115, 1586, 1587), (1118, 1117, 1587), (1119, 1118, 1587, 1588), (1120, 1119, 1588), (1589, 1590, 1125, 1124, 1142), (1126, 1125, 1590, 1591), (1591, 1592, 1127, 1126), (1128, 1127, 1592, 1129), (1592, 1593, 1130, 1129), (1594, 1135, 1134, 1131, 1130, 1593, 1595, 1596), (1131, 1134, 1133, 1132), (1135, 1594, 1597, 1136), (1138, 1137, 1136, 1597), (1139, 1138, 1597), (1598, 1140, 1139, 1597), (1141, 1140, 1598), (1142, 1141, 1598, 1589), (1599, 1600, 1146, 1145, 1166), (1147, 1146, 1600, 1601), (1601, 1602, 1148, 1147), (1149, 1148, 1602, 1150), (1602, 1603, 1151, 1150), (1604, 1156, 1155, 1152, 1151, 1603, 1605, 1606), (1152, 1155, 1154, 1153), (1156, 1604, 1607, 1157), (1162, 1158, 1157, 1607, 1608), (1160, 1316, 1161, 1159), (1163, 1162, 1608), (1164, 1163, 1608, 1609), (1165, 1164, 1609), (1610, 1611, 1170, 1169, 1187), (1171, 1170, 1611, 1612), (1613, 1172, 1171, 1612), (1173, 1172, 1613, 1174), (1613, 1614, 1175, 1174), (1615, 1180, 1179, 1176, 1175, 1614, 1616, 1617), (1176, 1179, 1178, 1177), (1180, 1615, 1618, 1181), (1183, 1182, 1181, 1618, 1619), (1184, 1183, 1619), (1185, 1184, 1619, 1620), (1186, 1185, 1620), (1186, 1620, 1619, 1774, 1610, 1187), (1621, 1622, 1191, 1190, 1208), (1192, 1191, 1622, 1623), (1623, 1624, 1193, 1192), (1194, 1193, 1624, 1195), (1624, 1625, 1196, 1195), (1626, 1201, 1200, 1197, 1196, 1625, 1627, 1628), (1197, 1200, 1199, 1198), (1201, 1626, 1629, 1202), (1204, 1203, 1202, 1629, 1630), (1205, 1204, 1630), (1206, 1205, 1630, 1631), (1207, 1206, 1631), (1207, 1631, 1630, 1777, 1621, 1208), (1632, 1633, 1212, 1211, 1229), (1213, 1212, 1633, 1634), (1634, 1635, 1214, 1213), (1215, 1214, 1635, 1216), (1635, 1636, 1217, 1216), (1637, 1222, 1221, 1218, 1217, 1636, 1638, 1639), (1218, 1221, 1220, 1219), (1222, 1637, 1640, 1223), (1225, 1224, 1223, 1640, 1641), (1226, 1225, 1641), (1227, 1226, 1641, 1642), (1228, 1227, 1642), (1228, 1642, 1641, 1780, 1632, 1229), (1643, 1644, 1233, 1232, 1250), (1234, 1233, 1644, 1645), (1645, 1646, 1235, 1234), (1236, 1235, 1646, 1237), (1646, 1647, 1238, 1237), (1648, 1243, 1242, 1239, 1238, 1647, 1649, 1650), (1239, 1242, 1241, 1240), (1243, 1648, 1651, 1244), (1246, 1245, 1244, 1651, 1652), (1247, 1246, 1652), (1248, 1247, 1652, 1653), (1249, 1248, 1653), (1249, 1653, 1652, 1783, 1643, 1250), (1257, 1258, 1658, 1659, 1259, 760, 759), (1654, 1655, 1254, 1253, 1269), (1255, 1254, 1655, 1656), (1656, 1657, 1256, 1255), (1257, 1256, 1657, 1258), (1659, 1261, 1260, 1259), (1660, 1262, 1261, 1659, 1658, 1661, 1662, 1663), (1262, 1660, 1664, 1263), (1265, 1264, 1263, 1664), (1266, 1265, 1664), (1665, 1267, 1266, 1664), (1268, 1267, 1665), (1269, 1268, 1665, 1654), (1277, 1670, 1672, 1278, 765, 764, 1276), (1666, 1667, 1273, 1272, 1286), (1274, 1273, 1667, 1668), (1669, 1275, 1274, 1668), (1276, 1275, 1669, 1277), (1672, 1673, 1279, 1278), (1281, 767, 766, 1279, 1673, 1671, 1280), (1282, 1281, 1280, 1674, 1675), (1283, 1282, 1675), (1284, 1283, 1675, 1676), (1285, 1284, 1676), (1285, 1676, 1675, 1790, 1666, 1286), (1677, 1678, 1290, 1289, 1307), (1291, 1290, 1678, 1679), (1679, 1680, 1292, 1291), (1293, 1292, 1680, 1294), (1680, 1681, 1295, 1294), (1682, 1300, 1299, 1296, 1295, 1681, 1683, 1684), (1296, 1299, 1298, 1297), (1300, 1682, 1685, 1301), (1303, 1302, 1301, 1685, 1686), (1304, 1303, 1686), (1305, 1304, 1686, 1687), (1306, 1305, 1687), (1306, 1687, 1686, 1793, 1677, 1307), (1310, 1309, 1483, 1688), (1689, 1311, 1310, 1688), (1312, 1311, 1689, 1313), (1689, 1476, 1314, 1313), (1319, 1318, 1317, 1381, 1371), (1319, 848, 847, 1370, 1713, 1794, 1320), (1321, 1320, 1794, 1712, 1690), (1472, 1471, 1691, 1692, 1693, 1322, 1321, 1690, 1694, 1695, 1696, 1697), (1693, 1698, 1323, 1322), (1699, 1700, 1324, 1323), (1325, 1324, 1700, 1701, 1702, 1334, 1333, 1703, 1704, 1705), (1327, 1326, 1325, 1705), (1327, 1705, 1704, 1706, 1329, 1328), (1331, 1330, 1329, 1706, 1704, 1703), (1333, 1332, 1331, 1703), (1335, 1334, 1702, 1707), (1336, 1335, 1421, 1410), (908, 1374, 1714, 1375, 853, 852, 1337, 1336, 909), (1373, 1378, 1339, 1338, 1337), (1412, 1419, 1344, 1343), (1345, 1340, 828, 1352), (1353, 892, 1406, 1708), (1454, 1354, 1353), (1355, 1389, 1388, 1387, 1357, 1356), (1357, 1387, 1386, 1385, 1359, 1358), (1359, 1385, 1384, 1360), (1360, 1384, 1383, 1382, 1362, 1361), (1363, 1474, 1754, 1364), (1365, 1364, 1754, 1709), (1366, 1365, 1709, 1710), (1368, 1366, 1710, 1711), (1369, 1368, 1711, 1712), (1713, 1370, 1369), (1371, 1381, 1380, 1379, 1372), (1378, 1373, 1372, 1379), (1375, 1714, 1409, 1376), (1377, 1376, 1409, 1408), (872, 1377, 1408, 1407), (1407, 1390, 873, 872), (1390, 1391, 874, 873), (1391, 1392, 875, 874), (1392, 1393, 876, 875), (1393, 1394, 877, 876), (1394, 1395, 878, 877), (1395, 1396, 879, 878), (1396, 1397, 880, 879), (1397, 1398, 881, 880), (1398, 903, 882, 881), (1401, 1400, 1416, 1715), (1402, 1401, 1715, 1716, 1717, 1457, 1456, 1718, 1719, 1720, 1721, 1722), (1403, 1402, 1722, 1723), (1404, 1403, 1723), (1723, 889, 888, 1404), (1723, 1405, 890, 889), (1405, 1724, 891, 890), (1724, 1406, 892, 891), (1714, 1374, 1409), (1410, 1421, 1420, 1411), (1411, 1420, 1419, 1412), (1549, 1548, 1414, 1436), (1548, 1500, 1415, 1414), (1415, 1725, 1726, 1727, 1728, 1729, 1730, 1731, 1732, 1733, 1734, 1735, 1736, 1737, 1738, 1739, 1422, 1421, 1335, 1707, 1740, 1699, 1323, 1698, 1741, 1742, 1470, 1743, 1744, 1745, 1458, 1746, 1747, 1416), (1563, 1562, 1423, 1422), (1562, 1561, 1424, 1423), (1561, 1560, 1425, 1424), (1560, 1559, 1426, 1425), (1559, 1558, 1427, 1426), (1558, 1557, 1428, 1427), (1557, 1556, 1429, 1428), (1556, 1555, 1430, 1429), (1555, 1554, 1431, 1430), (1554, 1553, 1432, 1431), (1553, 1552, 1433, 1432), (1552, 1551, 1434, 1433), (1551, 1550, 1435, 1434), (1550, 1549, 1436, 1435), (1455, 1454, 1353, 1708), (1456, 1455, 1708, 1718), (1717, 1746, 1458, 1457), (1745, 1748, 1459, 1458), (1460, 1459, 1748, 1749, 1750, 1469, 1468, 1751, 1752, 1753), (1462, 1461, 1460, 1753), (1462, 1753, 1752, 1464, 1463), (1466, 1465, 1464, 1752, 1751), (1468, 1467, 1466, 1751), (1470, 1469, 1750, 1743), (1471, 1470, 1742, 1691), (1473, 1472, 1697, 1754), (1474, 1473, 1754), (1479, 1475, 1478, 1755), (1756, 1477, 1476, 1689), (1478, 1477, 1756, 1755), (1480, 1479, 1757), (1002, 1481, 1480, 1757, 1482, 1003), (1485, 1484, 1563, 1422, 1739), (1486, 1485, 1739, 1738), (1487, 1486, 1738, 1737), (1488, 1487, 1737, 1736), (1489, 1488, 1736, 1735), (1490, 1489, 1735, 1734), (1491, 1490, 1734, 1733), (1492, 1491, 1733, 1732), (1493, 1492, 1732, 1731), (1494, 1493, 1731, 1730), (1495, 1494, 1730, 1729), (1496, 1495, 1729, 1728), (1497, 1496, 1728, 1727), (1498, 1497, 1727, 1726), (1499, 1498, 1726, 1725), (1500, 1499, 1725, 1415), (1502, 1501, 1512, 1758, 1504, 1503), (1504, 1508, 1505, 1013), (1511, 1507, 1510, 1512), (1758, 1509, 1508, 1504), (1510, 1509, 1758, 1512), (1513, 1043, 1042, 1525, 1524, 1761), (1760, 1759, 1516, 1515, 1514, 1513, 1761, 1523), (1759, 1521, 1517, 1516), (1523, 1518, 1522, 1760), (1519, 1518, 1523, 1037), (1519, 1037, 1038, 703, 702, 1036, 1520), (1522, 1521, 1759, 1760), (1524, 1523, 1761), (1527, 1526, 1537, 1762, 1529, 1528), (1529, 1533, 1530, 1051), (1536, 1532, 1535, 1537), (1762, 1534, 1533, 1529), (1535, 1534, 1762, 1537), (1763, 1544, 1542, 1541), (1546, 1543, 1545, 1547), (1545, 1544, 1763, 1547), (1547, 1763, 1541, 1540, 1539, 1538), (1575, 1764, 1567, 1566, 1565, 1564), (1567, 1571, 1568, 1091), (1574, 1570, 1573, 1575), (1764, 1572, 1571, 1567), (1573, 1572, 1764, 1575), (1576, 1121, 1120, 1588, 1587, 1767), (1579, 1583, 1580, 1110), (1586, 1582, 1585, 1766), (1765, 1584, 1583, 1579), (1585, 1584, 1765, 1766), (1587, 1586, 1767), (1592, 1591, 1590, 1589, 1598, 1768), (1768, 1595, 1593, 1592), (1597, 1594, 1596, 1598), (1596, 1595, 1768, 1598), (1770, 1769, 1602, 1601, 1600, 1599, 1771, 1607), (1769, 1605, 1603, 1602), (1607, 1604, 1606, 1770), (1606, 1605, 1769, 1770), (1608, 1607, 1771), (1599, 1166, 1165, 1609, 1608, 1771), (1772, 1616, 1614, 1613), (1618, 1615, 1617, 1773), (1617, 1616, 1772, 1773), (1619, 1618, 1774), (1623, 1622, 1621, 1777, 1629, 1776, 1775, 1624), (1775, 1627, 1625, 1624), (1629, 1626, 1628, 1776), (1628, 1627, 1775, 1776), (1630, 1629, 1777), (1779, 1778, 1635, 1634, 1633, 1632, 1780, 1640), (1778, 1638, 1636, 1635), (1640, 1637, 1639, 1779), (1639, 1638, 1778, 1779), (1641, 1640, 1780), (1782, 1781, 1646, 1645, 1644, 1643, 1783, 1651), (1781, 1649, 1647, 1646), (1651, 1648, 1650, 1782), (1650, 1649, 1781, 1782), (1652, 1651, 1783), (1657, 1656, 1655, 1654, 1665, 1784), (1657, 1661, 1658, 1258), (1664, 1660, 1663, 1665), (1784, 1662, 1661, 1657), (1663, 1662, 1784, 1665), (1795, 1785, 1669, 1668, 1667, 1666, 1790, 1674), (1669, 1786, 1670, 1277), (1787, 1671, 1673, 1672, 1670, 1786, 1788, 1789), (1671, 1787, 1674, 1280), (1675, 1674, 1790), (1679, 1678, 1677, 1793, 1685, 1792, 1791, 1680), (1791, 1683, 1681, 1680), (1685, 1682, 1684, 1792), (1684, 1683, 1791, 1792), (1686, 1685, 1793), (1483, 1482, 1757, 1479, 1755, 1756, 1689, 1688), (1691, 1742, 1741, 1692), (1692, 1741, 1698, 1693), (1711, 1694, 1690, 1712), (1710, 1695, 1694, 1711), (1709, 1696, 1695, 1710), (1754, 1697, 1696, 1709), (1740, 1701, 1700, 1699), (1702, 1701, 1740, 1707), (1369, 1712, 1794, 1713), (1715, 1416, 1747, 1716), (1716, 1747, 1746, 1717), (1406, 1719, 1718, 1708), (1724, 1720, 1719, 1406), (1405, 1721, 1720, 1724), (1723, 1722, 1721, 1405), (1750, 1749, 1744, 1743), (1744, 1749, 1748, 1745), (1586, 1766, 1765, 1579, 1578, 1577, 1576, 1767), (1773, 1772, 1613, 1612, 1611, 1610, 1774, 1618), (1785, 1788, 1786, 1669), (1674, 1787, 1789, 1795), (1789, 1788, 1785, 1795)])
me_cylinder_003.use_remesh_preserve_volume = False
me_cylinder_003.use_remesh_preserve_attributes = False
me_cylinder_003.use_mirror_vertex_groups = False
me_cylinder_003.update()

# ---- objects
ob_exterior_magnets_001 = bpy.data.objects.new('Exterior Magnets.001', me_cylinder_003)

# ---- transforms, parenting, visibility, modifiers, constraints
ob_exterior_magnets_001.location = (0.0, 0.0, 7.485)
ob_exterior_magnets_001.rotation_euler = (-0.002479, 0.0006422, 0.1959)
ob_exterior_magnets_001.scale = (30.0, 30.0, 5.0)
ob_exterior_magnets_001.lineart.crease_threshold = 0.0

# ---- collection membership
col_collection_1.objects.link(ob_exterior_magnets_001)

# ---- scene / render settings (as saved in the file)
scene.frame_start = 1; scene.frame_end = 250; scene.frame_set(1)
scene.render.engine = 'BLENDER_EEVEE_NEXT'
scene.render.resolution_percentage = 50
scene.render.dither_intensity = 0.0
scene.cycles.use_denoising = False
scene.cycles.samples = 128
scene.cycles.sampling_pattern = 'TABULATED_SOBOL'
scene.cycles.use_adaptive_sampling = False
scene.cycles.use_light_tree = False
scene.cycles.blur_glossy = 0.0
scene.cycles.sample_clamp_indirect = 0.0
scene.view_settings.view_transform = 'Standard'
scene.unit_settings.scale_length = 0.001
bpy.context.view_layer.update()

# ---- added for rendering (the .blend has no active camera and no usable light): camera, sun
cam_auto = bpy.data.cameras.new('AutoCamera')
cam_auto.lens = 50.0
cam_auto.sensor_width = 36.0
cam_auto.clip_end = 4261.64
ob_auto_camera = bpy.data.objects.new('AutoCamera', cam_auto)
scene.collection.objects.link(ob_auto_camera)
ob_auto_camera.location = (242.821, -291.478, 226.358)
ob_auto_camera.rotation_euler = (1.09748, -7.21219e-08, 0.694738)
scene.camera = ob_auto_camera
light_auto_sun = bpy.data.lights.new('AutoSun', 'SUN')
light_auto_sun.energy = 3.0
light_auto_sun.angle = 0.0523599
ob_auto_sun = bpy.data.objects.new('AutoSun', light_auto_sun)
scene.collection.objects.link(ob_auto_sun)
ob_auto_sun.rotation_euler = (0.872665, 0.174533, 0.523599)
bpy.context.view_layer.update()

